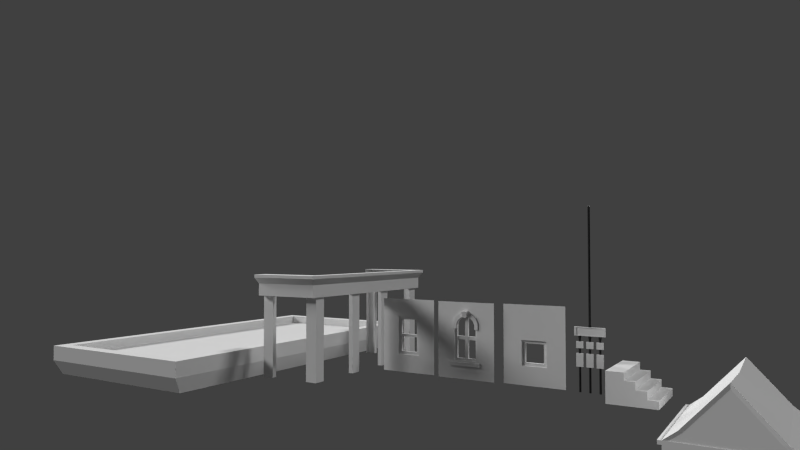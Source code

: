 # Source: gebouw_onderdelen.blend  (saved by Blender 2.77.0; exported with 4.5.12 LTS)
import bpy
from mathutils import Matrix  # noqa: F401  (used for matrix-valued properties, if any)

bpy.ops.wm.read_factory_settings(use_empty=True)
scene = bpy.context.scene
scene.name = 'Scene'

# ---- collections
col_collection_1 = bpy.data.collections.new('Collection 1'); scene.collection.children.link(col_collection_1)
col_collection_2 = bpy.data.collections.new('Collection 2'); scene.collection.children.link(col_collection_2)

# ---- materials (node trees are filled in below, after node groups)
mat_window_frame = bpy.data.materials.new('window frame')
mat_window_frame.alpha_threshold = 0.0
mat_window_frame.use_transparent_shadow = False
mat_window_frame.roughness = 0.5
mat_window_frame.line_color = (0.0, 0.0, 0.0, 1.0)
mat_brick = bpy.data.materials.new('brick')
mat_brick.alpha_threshold = 0.0
mat_brick.use_transparent_shadow = False
mat_brick.roughness = 0.5
mat_brick.specular_intensity = 0.112
mat_brick.line_color = (0.0, 0.0, 0.0, 1.0)
mat_shop_front = bpy.data.materials.new('shop front')
mat_shop_front.alpha_threshold = 0.0
mat_shop_front.use_transparent_shadow = False
mat_shop_front.roughness = 0.5
mat_eeaves = bpy.data.materials.new('eeaves')
mat_eeaves.alpha_threshold = 0.0
mat_eeaves.use_transparent_shadow = False
mat_eeaves.roughness = 0.5
mat_eeaves.specular_intensity = 0.056
mat_door_texture = bpy.data.materials.new('door texture')
mat_door_texture.alpha_threshold = 0.0
mat_door_texture.use_transparent_shadow = False
mat_door_texture.roughness = 0.5
mat_roof = bpy.data.materials.new('roof')
mat_roof.alpha_threshold = 0.0
mat_roof.use_transparent_shadow = False
mat_roof.roughness = 0.5
mat_electric_danger = bpy.data.materials.new('electric danger')
mat_electric_danger.alpha_threshold = 0.0
mat_electric_danger.use_transparent_shadow = False
mat_electric_danger.roughness = 0.5
mat_electric_cable = bpy.data.materials.new('electric cable')
mat_electric_cable.alpha_threshold = 0.0
mat_electric_cable.use_transparent_shadow = False
mat_electric_cable.diffuse_color = (0.03106, 0.03106, 0.03106, 1.0)
mat_electric_cable.roughness = 0.5
mat_electric_cable.specular_intensity = 0.6833
mat_plywood = bpy.data.materials.new('plywood')
mat_plywood.alpha_threshold = 0.0
mat_plywood.use_transparent_shadow = False
mat_plywood.roughness = 0.5
mat_fusebox = bpy.data.materials.new('fusebox')
mat_fusebox.alpha_threshold = 0.0
mat_fusebox.use_transparent_shadow = False
mat_fusebox.roughness = 0.5

# ---- material node trees

# ---- world
world_world = bpy.data.worlds.new('World'); scene.world = world_world
world_world.color = (0.05088, 0.05088, 0.05088)
world_world.use_sun_shadow = False
world_world.sun_shadow_jitter_overblur = 0.0
world_world.cycles.sampling_method = 'NONE'
world_world.cycles.sample_map_resolution = 256

# ---- cameras
cam_camera = bpy.data.cameras.new('Camera')
cam_camera.clip_end = 100.0
cam_camera.lens = 26.78
cam_camera.sensor_width = 32.0
cam_camera.sensor_height = 18.0
cam_camera.ortho_scale = 7.314
cam_camera.dof.focus_distance = 0.0
cam_camera.dof.aperture_fstop = 128.0

# ---- lights
light_lamp_003 = bpy.data.lights.new('Lamp.003', 'SUN')
light_lamp_003.transmission_factor = 0.0
light_lamp_003.cutoff_distance = 30.0
light_lamp_003.angle = 0.1993
light_lamp_003.energy = 1.0
light_lamp_003.shadow_buffer_clip_start = 1.001
light_lamp_003.shadow_soft_size = 0.1
light_lamp_003.shadow_cascade_max_distance = 1000.0
light_lamp_003.cycles.use_multiple_importance_sampling = False
light_lamp_002 = bpy.data.lights.new('Lamp.002', 'SUN')
light_lamp_002.transmission_factor = 0.0
light_lamp_002.cutoff_distance = 30.0
light_lamp_002.angle = 0.1993
light_lamp_002.energy = 1.0
light_lamp_002.shadow_buffer_clip_start = 1.001
light_lamp_002.shadow_soft_size = 0.1
light_lamp_002.shadow_cascade_max_distance = 1000.0
light_lamp_002.cycles.use_multiple_importance_sampling = False
light_lamp_001 = bpy.data.lights.new('Lamp.001', 'SUN')
light_lamp_001.transmission_factor = 0.0
light_lamp_001.cutoff_distance = 30.0
light_lamp_001.angle = 0.1993
light_lamp_001.energy = 1.0
light_lamp_001.shadow_buffer_clip_start = 1.001
light_lamp_001.shadow_soft_size = 0.1
light_lamp_001.shadow_cascade_max_distance = 1000.0
light_lamp_001.cycles.use_multiple_importance_sampling = False
light_lamp = bpy.data.lights.new('Lamp', 'SUN')
light_lamp.transmission_factor = 0.0
light_lamp.cutoff_distance = 30.0
light_lamp.angle = 0.1993
light_lamp.energy = 1.0
light_lamp.shadow_buffer_clip_start = 1.001
light_lamp.shadow_soft_size = 0.1
light_lamp.shadow_cascade_max_distance = 1000.0
light_lamp.cycles.use_multiple_importance_sampling = False

# ---- meshes
me_cube_010 = bpy.data.meshes.new('Cube.010')
me_cube_010.from_pydata([(0.05977, -1.0, -1.042), (0.05977, -1.0, 1.458), (0.05977, 1.0, -1.042), (0.05977, 1.0, 1.458), (0.05977, 0.4, -0.4415), (0.05977, 0.4, 0.3581), (0.05977, -0.4, 0.3581), (0.05977, -0.4, -0.4415), (-0.04023, 0.4, 0.3581), (-0.04023, 0.4, -0.4415), (-0.04023, -0.4, -0.4415), (-0.04023, -0.4, 0.3581), (0.006932, 0.4, 0.3581), (0.006932, 0.4, -0.4415), (0.006932, -0.4, -0.4415), (0.006931, -0.4, 0.3581), (0.006932, 0.3018, 0.2599), (0.006932, 0.3018, -0.3433), (0.006932, -0.3018, -0.3433), (0.006931, -0.3018, 0.2599), (-0.09317, 0.3018, 0.2599), (-0.09317, 0.3018, -0.3433), (-0.09317, -0.3018, -0.3433), (-0.09317, -0.3018, 0.2599)], [], [(2, 3, 5, 4), (3, 1, 6, 5), (1, 0, 7, 6), (0, 2, 4, 7), (4, 5, 8, 9), (7, 4, 9, 10), (5, 6, 11, 8), (6, 7, 10, 11), (19, 18, 22, 23), (16, 17, 13, 12), (17, 18, 14, 13), (19, 16, 12, 15), (18, 19, 15, 14), (17, 16, 20, 21), (18, 17, 21, 22), (16, 19, 23, 20)])
me_cube_010.polygons.foreach_set('material_index', [1, 1, 1, 1, 0, 0, 0, 0, 0, 0, 0, 0, 0, 0, 0, 0])
_uv = me_cube_010.uv_layers.new(name='UVMap')
_uv.uv.foreach_set('vector', [0.5, 0.75, 0.5, 2.0, 0.2, 1.45, 0.2, 1.05, 0.5, 0.0, -0.5, 0.0, -0.2, -0.5502, 0.2, -0.5502, 0.5, 0.0, 0.5, -1.25, 0.8, -0.95, 0.8, -0.5502, 0.5, 0.75, 1.5, 0.75, 1.2, 1.05, 0.8, 1.05, -0.4424, -0.319, -0.4424, 0.4372, -0.537, 0.4372, -0.537, -0.319, -0.4424, 1.099, -0.4424, 1.856, -0.537, 1.856, -0.537, 1.099, -0.4424, -0.0353, -0.4424, -0.7918, -0.537, -0.7918, -0.537, -0.0353, -0.4424, 0.4372, -0.4424, -0.319, -0.537, -0.319, -0.537, 0.4372, 1.399, 0.3443, 1.399, -0.2261, 1.304, -0.2261, 1.304, 0.3443, -0.157, 0.3443, -0.157, -0.2261, -0.06413, -0.319, -0.06413, 0.4372, -0.157, -0.2261, -0.7278, -0.2261, -0.8206, -0.319, -0.06413, -0.319, 1.164, 0.3443, 1.734, 0.3443, 1.827, 0.4372, 1.071, 0.4372, 1.164, -0.2261, 1.164, 0.3443, 1.071, 0.4372, 1.071, -0.319, 1.399, -0.2261, 1.399, 0.3443, 1.304, 0.3443, 1.304, -0.2261, 1.399, 1.192, 1.399, 1.763, 1.304, 1.763, 1.304, 1.192, 1.399, -0.1282, 1.399, -0.6989, 1.304, -0.6989, 1.304, -0.1282])
_uv.active_render = True
_uv = me_cube_010.uv_layers.new(name='UVBake')
_uv.uv.foreach_set('vector', [0.3233, 0.02093, 0.3233, 0.1217, 0.2991, 0.07736, 0.2991, 0.04512, 0.3233, 0.1217, 0.2427, 0.1217, 0.2669, 0.07736, 0.2991, 0.07736, 0.2427, 0.1217, 0.2427, 0.02093, 0.2669, 0.04512, 0.2669, 0.07736, 0.2427, 0.02093, 0.3233, 0.02093, 0.2991, 0.04512, 0.2669, 0.04512, 0.8968, 0.3887, 0.8968, 0.4209, 0.8928, 0.4209, 0.8928, 0.3887, 0.9242, 0.6087, 0.9564, 0.6087, 0.9564, 0.6127, 0.9242, 0.6127, 0.9564, 0.6071, 0.9242, 0.6071, 0.9242, 0.6031, 0.9564, 0.6031, 0.8872, 0.4209, 0.8872, 0.3887, 0.8912, 0.3887, 0.8912, 0.4209, 0.3208, 0.8629, 0.3208, 0.8386, 0.3249, 0.8386, 0.3249, 0.8629, 0.3114, 0.8629, 0.3114, 0.8386, 0.3153, 0.8347, 0.3153, 0.8669, 0.9812, 0.7238, 0.9812, 0.7759, 0.9727, 0.7844, 0.9727, 0.7153, 0.92, 0.7759, 0.92, 0.7238, 0.9285, 0.7153, 0.9285, 0.7844, 0.3208, 0.8386, 0.3208, 0.8629, 0.3169, 0.8669, 0.3169, 0.8347, 0.3114, 0.8386, 0.3114, 0.8629, 0.3073, 0.8629, 0.3073, 0.8386, 0.9812, 0.7759, 0.9812, 0.7238, 0.9898, 0.7238, 0.9898, 0.7759, 0.92, 0.7238, 0.92, 0.7759, 0.9113, 0.7759, 0.9113, 0.7238])
me_cube_010.materials.append(mat_window_frame)
me_cube_010.materials.append(mat_brick)
me_cube_010.materials.append(mat_shop_front)
me_cube_010.materials.append(mat_window_frame)
me_cube_010.materials.append(mat_eeaves)
me_cube_010.materials.append(mat_door_texture)
me_cube_010.materials.append(mat_roof)
me_cube_010.materials.append(mat_electric_danger)
me_cube_010.materials.append(mat_electric_cable)
me_cube_010.materials.append(mat_plywood)
me_cube_010.materials.append(mat_fusebox)
me_cube_010.use_remesh_preserve_volume = False
me_cube_010.use_remesh_preserve_attributes = False
me_cube_010.use_mirror_vertex_groups = False
me_cube_010.update()
me_cube_009 = bpy.data.meshes.new('Cube.009')
me_cube_009.from_pydata([(3.0, -4.255, -0.6351), (-3.0, -6.255, -0.6351), (-1.0, -6.255, -0.6351), (-3.0, 5.745, -0.6351), (-3.0, 3.745, -0.6351), (3.0, 5.745, -0.6351), (-1.0, 5.745, -0.6351), (1.0, 5.745, -0.6351), (3.12, 5.953, -0.1351), (-3.12, 3.873, -0.1351), (-3.12, 5.953, -0.1351), (-1.04, 5.953, -0.1351), (3.12, -6.527, -0.1351), (3.12, -4.367, -0.1351), (3.0, -6.255, -0.6351), (1.0, -6.255, -0.6351), (3.0, 1.745, -0.6351), (3.0, -0.2547, -0.6351), (-3.0, -4.255, -0.6351), (-3.0, -0.2547, -0.6351), (-3.0, 1.745, -0.6351), (3.0, 3.745, -0.6351), (1.04, 5.953, -0.1351), (1.04, -6.527, -0.1351), (3.12, 1.793, -0.1351), (3.12, -0.2867, -0.1351), (-3.12, -4.367, -0.1351), (-3.12, -0.2867, -0.1351), (-3.12, 1.793, -0.1351), (3.12, 3.873, -0.1351), (1.04, 5.531, 0.3649), (-1.04, 5.531, 0.3649), (2.698, 5.531, 0.3649), (-2.698, 3.873, 0.3649), (-2.698, 5.531, 0.3649), (-1.04, -6.104, 0.3649), (2.698, -4.367, 0.3649), (1.04, -6.104, 0.3649), (2.698, 1.793, 0.3649), (2.698, -0.2867, 0.3649), (-2.698, -4.367, 0.3649), (-2.698, -0.2867, 0.3649), (-2.698, 1.793, 0.3649), (2.698, 3.873, 0.3649), (-1.04, -6.527, -0.1351), (-3.12, -6.527, -0.1351), (-2.698, -6.104, 0.3649), (2.698, -6.104, 0.3649), (1.04, 5.953, 0.3649), (-1.04, 5.953, 0.3649), (3.12, 5.953, 0.3649), (-3.12, 3.873, 0.3649), (-3.12, 5.953, 0.3649), (3.12, 1.793, 0.3649), (3.12, -0.2867, 0.3649), (-3.12, -4.367, 0.3649), (-3.12, -0.2867, 0.3649), (-3.12, 1.793, 0.3649), (3.12, 3.873, 0.3649), (3.12, -4.367, 0.3649), (-1.04, -6.527, 0.3649), (-3.12, -6.527, 0.3649), (3.12, -6.527, 0.3649), (1.04, -6.527, 0.3649), (2.698, 5.531, 0.05404), (-2.698, 3.873, 0.05404), (-2.698, 5.531, 0.05404), (-2.698, -4.367, 0.05404), (-2.698, -0.2867, 0.05404), (2.698, 3.873, 0.05404), (-2.698, -6.104, 0.05404), (2.698, -6.104, 0.05404), (-2.698, 1.793, 0.05404), (2.698, 1.793, 0.05404), (2.698, -0.2867, 0.05404), (2.698, -4.367, 0.05404)], [], [(21, 5, 8, 29), (19, 18, 26, 27), (4, 20, 28, 9), (14, 0, 13, 12), (7, 6, 11, 22), (17, 16, 24, 25), (20, 19, 27, 28), (5, 7, 22, 8), (0, 17, 25, 13), (3, 4, 9, 10), (16, 21, 29, 24), (10, 9, 51, 52), (24, 29, 58, 53), (29, 8, 50, 58), (27, 26, 55, 56), (9, 28, 57, 51), (8, 22, 48, 50), (25, 24, 53, 54), (28, 27, 56, 57), (22, 11, 49, 48), (13, 25, 54, 59), (6, 3, 10, 11), (11, 10, 52, 49), (18, 1, 45, 26), (26, 45, 61, 55), (12, 13, 59, 62), (1, 2, 44, 45), (45, 44, 60, 61), (44, 23, 63, 60), (2, 15, 23, 44), (23, 12, 62, 63), (15, 14, 12, 23), (43, 32, 64, 69), (31, 30, 48, 49), (30, 32, 50, 48), (33, 34, 52, 51), (34, 31, 49, 52), (38, 39, 54, 53), (40, 41, 56, 55), (41, 42, 57, 56), (42, 33, 51, 57), (32, 43, 58, 50), (43, 38, 53, 58), (39, 36, 59, 54), (35, 46, 61, 60), (36, 47, 62, 59), (46, 40, 55, 61), (37, 35, 60, 63), (47, 37, 63, 62), (34, 33, 65, 66), (41, 40, 67, 68), (35, 37, 71, 70), (32, 30, 64), (38, 43, 69, 73), (36, 39, 74, 75), (31, 34, 66), (46, 35, 70), (39, 38, 73, 74), (47, 36, 75, 71), (40, 46, 70, 67), (42, 41, 68, 72), (33, 42, 72, 65), (30, 31, 66, 64), (37, 47, 71), (75, 67, 70, 71), (64, 66, 65, 69), (69, 65, 72, 73), (73, 72, 68, 74), (74, 68, 67, 75)])
me_cube_009.polygons.foreach_set('material_index', [4, 4, 4, 4, 4, 4, 4, 4, 4, 4, 4, 4, 4, 4, 4, 4, 4, 4, 4, 4, 4, 4, 4, 4, 4, 4, 4, 4, 4, 4, 4, 4, 6, 6, 6, 6, 6, 6, 6, 6, 6, 6, 6, 6, 6, 6, 6, 6, 6, 6, 6, 6, 6, 6, 6, 6, 6, 6, 6, 6, 6, 6, 6, 6, 6, 6, 6, 6, 6])
_uv = me_cube_009.uv_layers.new(name='UVMap')
_uv.uv.foreach_set('vector', [1.678, 0.03876, 2.225, 0.03876, 2.282, 0.523, 1.713, 0.523, 0.5559, 0.03377, 1.565, 0.03377, 1.593, 0.52, 0.564, 0.52, -0.4529, 0.03377, 0.05149, 0.03377, 0.03939, 0.52, -0.4852, 0.52, -1.06, 0.03877, -0.512, 0.03877, -0.5427, 0.523, -1.134, 0.523, 0.1469, 0.008014, 0.8422, 0.008013, 0.8561, 0.5231, 0.133, 0.5231, 0.583, 0.03876, 1.13, 0.03876, 1.144, 0.523, 0.5742, 0.523, 0.05149, 0.03377, 0.5559, 0.03377, 0.564, 0.52, 0.03939, 0.52, -0.5484, 0.008014, 0.1469, 0.008014, 0.133, 0.5231, -0.5902, 0.5231, -0.512, 0.03877, 0.583, 0.03876, 0.5742, 0.523, -0.5427, 0.523, -0.9573, 0.03377, -0.4529, 0.03377, -0.4852, 0.52, -1.01, 0.52, 1.13, 0.03876, 1.678, 0.03876, 1.713, 0.523, 1.144, 0.523, -1.01, 0.52, -0.4852, 0.52, -0.4852, 0.9929, -1.01, 0.9929, 1.144, 0.523, 1.713, 0.523, 1.713, 0.9939, 1.144, 0.9939, 1.713, 0.523, 2.282, 0.523, 2.282, 0.9939, 1.713, 0.9939, 0.564, 0.52, 1.593, 0.52, 1.593, 0.9929, 0.564, 0.9929, -0.4852, 0.52, 0.03939, 0.52, 0.03939, 0.9929, -0.4852, 0.9929, -0.5902, 0.5231, 0.133, 0.5231, 0.133, 0.9988, -0.5902, 0.9988, 0.5742, 0.523, 1.144, 0.523, 1.144, 0.9939, 0.5742, 0.9939, 0.03939, 0.52, 0.564, 0.52, 0.564, 0.9929, 0.03939, 0.9929, 0.133, 0.5231, 0.8561, 0.5231, 0.8561, 0.9988, 0.133, 0.9988, -0.5427, 0.523, 0.5742, 0.523, 0.5742, 0.9939, -0.5427, 0.9939, 0.8422, 0.008013, 1.538, 0.008014, 1.579, 0.5231, 0.8561, 0.5231, 0.8561, 0.5231, 1.579, 0.5231, 1.579, 0.9988, 0.8561, 0.9988, 1.565, 0.03377, 2.069, 0.03377, 2.138, 0.52, 1.593, 0.52, 1.593, 0.52, 2.138, 0.52, 2.138, 0.9929, 1.593, 0.9929, -1.134, 0.523, -0.5427, 0.523, -0.5427, 0.9939, -1.134, 0.9939, -0.4508, 0.008429, 0.1846, 0.008427, 0.1719, 0.5203, -0.489, 0.5203, -0.489, 0.5203, 0.1719, 0.5203, 0.1719, 0.9699, -0.489, 0.9699, 0.1719, 0.5203, 0.8328, 0.5203, 0.8328, 0.9699, 0.1719, 0.9699, 0.1846, 0.008427, 0.8201, 0.008426, 0.8328, 0.5203, 0.1719, 0.5203, 0.8328, 0.5203, 1.494, 0.5203, 1.494, 0.9699, 0.8328, 0.9699, 0.8201, 0.008426, 1.456, 0.008423, 1.494, 0.5203, 0.8328, 0.5203, 0.6243, 0.05927, 2.192, 0.05927, 2.192, -0.2347, 0.6243, -0.2347, 1.411, 0.3295, 3.378, 0.3295, 3.378, 0.7288, 1.411, 0.7288, -0.4046, 0.3295, 1.163, 0.3295, 1.562, 0.7288, -0.4046, 0.7288, -0.1565, 0.6531, -0.1565, 2.221, -0.5559, 2.62, -0.5559, 0.6531, -0.1565, 0.3295, 1.411, 0.3295, 1.411, 0.7288, -0.5559, 0.7288, 1.163, 0.5775, 1.163, -1.389, 1.562, -1.389, 1.562, 0.5775, -0.1565, 0.4262, -0.1565, 4.284, -0.5559, 4.284, -0.5559, 0.4262, -0.1565, 0.5018, -0.1565, 2.469, -0.5559, 2.469, -0.5559, 0.5018, -0.1565, 0.5775, -0.1565, 2.544, -0.5559, 2.544, -0.5559, 0.5775, 1.163, 0.3295, 1.163, -1.238, 1.562, -1.238, 1.562, 0.7288, 1.163, 0.6531, 1.163, -1.314, 1.562, -1.314, 1.562, 0.6531, 1.163, 0.5018, 1.163, -3.356, 1.562, -3.356, 1.562, 0.5018, 1.411, 0.6742, -0.1565, 0.6742, -0.5559, 0.2749, 1.411, 0.2749, 1.163, 0.4262, 1.163, -1.217, 1.562, -1.616, 1.562, 0.4262, -0.1565, 0.6742, -0.1565, 2.317, -0.5559, 2.317, -0.5559, 0.2749, -0.4046, 0.6742, -2.371, 0.6742, -2.371, 0.2749, -0.4046, 0.2749, 1.163, 0.6742, -0.4046, 0.6742, -0.4046, 0.2749, 1.562, 0.2749, 0.3006, 0.05927, -1.267, 0.05927, -1.267, -0.2347, 0.3006, -0.2347, 0.473, 0.05927, -3.385, 0.05927, -3.385, -0.2347, 0.473, -0.2347, 1.411, 0.05927, 3.378, 0.05927, 4.946, -0.2347, -0.1565, -0.2347, 1.163, 0.05927, -0.4046, 0.05927, 1.163, -0.2347, 0.5486, 0.05927, 2.516, 0.05927, 2.516, -0.2347, 0.5486, -0.2347, 0.3973, 0.05927, 4.256, 0.05927, 4.256, -0.2347, 0.3973, -0.2347, 1.411, 0.05927, -0.1565, 0.05927, -0.1565, -0.2347, -0.1565, 0.05927, 1.411, 0.05927, -0.1565, -0.2347, 0.473, 0.05927, 2.44, 0.05927, 2.44, -0.2347, 0.473, -0.2347, 0.6454, 0.05927, 2.289, 0.05927, 2.289, -0.2347, 0.6454, -0.2347, 0.3973, 0.05927, -1.246, 0.05927, -1.246, -0.2347, 0.3973, -0.2347, 0.5486, 0.05927, -1.418, 0.05927, -1.418, -0.2347, 0.5486, -0.2347, 0.6243, 0.05927, -1.343, 0.05927, -1.343, -0.2347, 0.6243, -0.2347, -0.4046, 0.05927, -2.371, 0.05927, -3.939, -0.2347, 1.163, -0.2347, -0.4046, 0.05927, 1.163, 0.05927, 1.163, -0.2347, 1.707, 1.165, 1.707, -0.5414, 2.257, -0.5414, 2.257, 1.165, -1.424, 1.165, -1.424, -0.5414, -0.8992, -0.5414, -0.8992, 1.165, -0.8992, 1.165, -0.8992, -0.5414, -0.2413, -0.5414, -0.2413, 1.165, -0.2413, 1.165, -0.2413, -0.5414, 0.4166, -0.5414, 0.4166, 1.165, 0.4166, 1.165, 0.4166, -0.5414, 1.707, -0.5414, 1.707, 1.165])
_uv.active_render = True
_uv = me_cube_009.uv_layers.new(name='UVBake')
_uv.uv.foreach_set('vector', [0.4149, 0.9126, 0.4956, 0.9126, 0.504, 0.9333, 0.4201, 0.9333, 0.2537, 0.9959, 0.09238, 0.9959, 0.08786, 0.9752, 0.2524, 0.9752, 0.4149, 0.9959, 0.3343, 0.9959, 0.3362, 0.9752, 0.4201, 0.9752, 0.01174, 0.9126, 0.09238, 0.9126, 0.08786, 0.9333, 0.0007721, 0.9333, 0.6716, 0.9992, 0.591, 0.9992, 0.5894, 0.9774, 0.6732, 0.9774, 0.2537, 0.9126, 0.3343, 0.9126, 0.3362, 0.9333, 0.2524, 0.9333, 0.3343, 0.9959, 0.2537, 0.9959, 0.2524, 0.9752, 0.3362, 0.9752, 0.7522, 0.9992, 0.6716, 0.9992, 0.6732, 0.9774, 0.7571, 0.9774, 0.09238, 0.9126, 0.2537, 0.9126, 0.2524, 0.9333, 0.08786, 0.9333, 0.4956, 0.9959, 0.4149, 0.9959, 0.4201, 0.9752, 0.504, 0.9752, 0.3343, 0.9126, 0.4149, 0.9126, 0.4201, 0.9333, 0.3362, 0.9333, 0.504, 0.9752, 0.4201, 0.9752, 0.4201, 0.955, 0.504, 0.955, 0.3362, 0.9333, 0.4201, 0.9333, 0.4201, 0.9535, 0.3362, 0.9535, 0.4201, 0.9333, 0.504, 0.9333, 0.504, 0.9535, 0.4201, 0.9535, 0.2524, 0.9752, 0.08786, 0.9752, 0.08786, 0.955, 0.2524, 0.955, 0.4201, 0.9752, 0.3362, 0.9752, 0.3362, 0.955, 0.4201, 0.955, 0.7571, 0.9774, 0.6732, 0.9774, 0.6732, 0.9572, 0.7571, 0.9572, 0.2524, 0.9333, 0.3362, 0.9333, 0.3362, 0.9535, 0.2524, 0.9535, 0.3362, 0.9752, 0.2524, 0.9752, 0.2524, 0.955, 0.3362, 0.955, 0.6732, 0.9774, 0.5894, 0.9774, 0.5894, 0.9572, 0.6732, 0.9572, 0.08786, 0.9333, 0.2524, 0.9333, 0.2524, 0.9535, 0.08786, 0.9535, 0.591, 0.9992, 0.5103, 0.9992, 0.5055, 0.9774, 0.5894, 0.9774, 0.5894, 0.9774, 0.5055, 0.9774, 0.5055, 0.9572, 0.5894, 0.9572, 0.09238, 0.9959, 0.01174, 0.9959, 0.0007721, 0.9752, 0.08786, 0.9752, 0.08786, 0.9752, 0.0007721, 0.9752, 0.0007721, 0.955, 0.08786, 0.955, 0.0007721, 0.9333, 0.08786, 0.9333, 0.08786, 0.9535, 0.0007721, 0.9535, 0.5103, 0.9126, 0.591, 0.9126, 0.5894, 0.9355, 0.5055, 0.9355, 0.5055, 0.9355, 0.5894, 0.9355, 0.5894, 0.9557, 0.5055, 0.9557, 0.5894, 0.9355, 0.6732, 0.9355, 0.6732, 0.9557, 0.5894, 0.9557, 0.591, 0.9126, 0.6716, 0.9126, 0.6732, 0.9355, 0.5894, 0.9355, 0.6732, 0.9355, 0.7571, 0.9355, 0.7571, 0.9557, 0.6732, 0.9557, 0.6716, 0.9126, 0.7522, 0.9126, 0.7571, 0.9355, 0.6732, 0.9355, 0.5116, 0.1007, 0.5294, 0.02065, 0.5406, 0.03208, 0.5238, 0.1026, 0.6714, 0.02514, 0.5962, 0.02202, 0.597, 0.007436, 0.6721, 0.01074, 0.5962, 0.02202, 0.5294, 0.02065, 0.513, 0.0007721, 0.597, 0.007436, 0.7531, 0.1005, 0.7386, 0.03304, 0.7543, 0.01564, 0.7688, 0.09879, 0.7386, 0.03304, 0.6714, 0.02514, 0.6721, 0.01074, 0.7543, 0.01564, 0.5052, 0.1855, 0.5038, 0.272, 0.4861, 0.2722, 0.4876, 0.1847, 0.7487, 0.4395, 0.7572, 0.2737, 0.7747, 0.2741, 0.7655, 0.4417, 0.7572, 0.2737, 0.757, 0.1871, 0.7747, 0.1865, 0.7747, 0.2741, 0.757, 0.1871, 0.7531, 0.1005, 0.7688, 0.09879, 0.7747, 0.1865, 0.5294, 0.02065, 0.5116, 0.1007, 0.4946, 0.09828, 0.513, 0.0007721, 0.5116, 0.1007, 0.5052, 0.1855, 0.4876, 0.1847, 0.4946, 0.09828, 0.5038, 0.272, 0.5089, 0.4408, 0.4934, 0.4423, 0.4861, 0.2722, 0.6649, 0.5213, 0.731, 0.5224, 0.7474, 0.542, 0.6641, 0.5357, 0.5089, 0.4408, 0.5238, 0.5107, 0.5083, 0.528, 0.4934, 0.4423, 0.731, 0.5224, 0.7487, 0.4395, 0.7655, 0.4417, 0.7474, 0.542, 0.5905, 0.5184, 0.6649, 0.5213, 0.6641, 0.5357, 0.5898, 0.5326, 0.5238, 0.5107, 0.5905, 0.5184, 0.5898, 0.5326, 0.5083, 0.528, 0.7386, 0.03304, 0.7531, 0.1005, 0.7392, 0.1023, 0.7291, 0.04341, 0.7572, 0.2737, 0.7487, 0.4395, 0.7366, 0.4378, 0.7444, 0.2734, 0.6649, 0.5213, 0.5905, 0.5184, 0.5333, 0.5004, 0.7199, 0.5112, 0.5294, 0.02065, 0.5962, 0.02202, 0.5406, 0.03208, 0.5052, 0.1855, 0.5116, 0.1007, 0.5238, 0.1026, 0.518, 0.1861, 0.5089, 0.4408, 0.5038, 0.272, 0.5166, 0.2719, 0.5228, 0.439, 0.6714, 0.02514, 0.7386, 0.03304, 0.7291, 0.04341, 0.731, 0.5224, 0.6649, 0.5213, 0.7199, 0.5112, 0.5038, 0.272, 0.5052, 0.1855, 0.518, 0.1861, 0.5166, 0.2719, 0.5238, 0.5107, 0.5089, 0.4408, 0.5228, 0.439, 0.5333, 0.5004, 0.7487, 0.4395, 0.731, 0.5224, 0.7199, 0.5112, 0.7366, 0.4378, 0.757, 0.1871, 0.7572, 0.2737, 0.7444, 0.2734, 0.7441, 0.1875, 0.7531, 0.1005, 0.757, 0.1871, 0.7441, 0.1875, 0.7392, 0.1023, 0.5962, 0.02202, 0.6714, 0.02514, 0.7291, 0.04341, 0.5406, 0.03208, 0.5905, 0.5184, 0.5238, 0.5107, 0.5333, 0.5004, 0.5228, 0.439, 0.7366, 0.4378, 0.7199, 0.5112, 0.5333, 0.5004, 0.5406, 0.03208, 0.7291, 0.04341, 0.7392, 0.1023, 0.5238, 0.1026, 0.5238, 0.1026, 0.7392, 0.1023, 0.7441, 0.1875, 0.518, 0.1861, 0.518, 0.1861, 0.7441, 0.1875, 0.7444, 0.2734, 0.5166, 0.2719, 0.5166, 0.2719, 0.7444, 0.2734, 0.7366, 0.4378, 0.5228, 0.439])
me_cube_009.materials.append(mat_window_frame)
me_cube_009.materials.append(mat_brick)
me_cube_009.materials.append(mat_shop_front)
me_cube_009.materials.append(mat_window_frame)
me_cube_009.materials.append(mat_eeaves)
me_cube_009.materials.append(mat_door_texture)
me_cube_009.materials.append(mat_roof)
me_cube_009.materials.append(mat_electric_danger)
me_cube_009.materials.append(mat_electric_cable)
me_cube_009.materials.append(mat_plywood)
me_cube_009.materials.append(mat_fusebox)
me_cube_009.use_remesh_preserve_volume = False
me_cube_009.use_remesh_preserve_attributes = False
me_cube_009.use_mirror_vertex_groups = False
me_cube_009.update()
me_cube_008 = bpy.data.meshes.new('Cube.008')
me_cube_008.from_pydata([(-0.02253, -0.096, -0.1952), (-0.02253, -0.096, 0.004811), (-0.02253, 0.104, -0.1952), (-0.02253, 0.104, 0.004811), (0.03162, -0.096, -0.1952), (0.03162, -0.096, 0.004811), (0.03162, 0.104, -0.1952), (0.03162, 0.104, 0.004811), (-0.02253, 0.204, -0.1952), (-0.02253, 0.204, 0.004811), (-0.02253, 0.404, -0.1952), (-0.02253, 0.404, 0.004811), (0.03162, 0.204, -0.1952), (0.03162, 0.204, 0.004811), (0.03162, 0.404, -0.1952), (0.03162, 0.404, 0.004811), (-0.02253, -0.396, -0.1952), (-0.02253, -0.396, 0.004811), (-0.02253, -0.196, -0.1952), (-0.02253, -0.196, 0.004811), (0.03162, -0.396, -0.1952), (0.03162, -0.396, 0.004811), (0.03162, -0.196, -0.1952), (0.03162, -0.196, 0.004811), (-0.02253, -0.096, -0.7442), (-0.02253, -0.096, -0.3442), (-0.02253, 0.104, -0.7442), (-0.02253, 0.104, -0.3442), (0.03162, -0.096, -0.7442), (0.03162, -0.096, -0.3442), (0.03162, 0.104, -0.7442), (0.03162, 0.104, -0.3442), (-0.02253, 0.204, -0.7442), (-0.02253, 0.204, -0.3442), (-0.02253, 0.404, -0.7442), (-0.02253, 0.404, -0.3442), (0.03162, 0.204, -0.7442), (0.03162, 0.204, -0.3442), (0.03162, 0.404, -0.7442), (0.03162, 0.404, -0.3442), (-0.02253, -0.396, -0.7442), (-0.02253, -0.396, -0.3442), (-0.02253, -0.196, -0.7442), (-0.02253, -0.196, -0.3442), (0.03162, -0.396, -0.7442), (0.03162, -0.396, -0.3442), (0.03162, -0.196, -0.7442), (0.03162, -0.196, -0.3442), (-0.02888, -0.026, -1.495), (-0.0356, -0.03427, 0.2024), (-0.02888, 0.034, -1.495), (-0.0356, 0.04227, 0.2024), (0.00794, -0.026, -1.495), (0.01137, -0.03427, 0.2024), (0.00794, 0.034, -1.495), (0.01137, 0.04227, 0.2024), (-0.02888, 0.274, -1.495), (-0.03609, 0.2651, 0.201), (-0.02888, 0.334, -1.495), (-0.03609, 0.3429, 0.201), (0.00794, 0.274, -1.495), (0.01162, 0.2651, 0.201), (0.00794, 0.334, -1.495), (0.01162, 0.3429, 0.201), (-0.02888, -0.326, -1.495), (-0.02696, -0.3228, 0.1783), (-0.02888, -0.266, -1.495), (-0.02696, -0.2692, 0.1783), (0.00794, -0.326, -1.495), (0.00794, -0.266, -1.495), (0.01936, 0.004, 0.09193), (0.00794, 0.034, 0.09193), (-0.02888, -0.296, -1.495), (0.00794, -0.026, 0.09193), (0.01936, -0.296, -1.495), (-0.02888, 0.034, 0.09193), (-0.02888, 0.004, -1.495), (0.02595, 0.004, 0.2024), (0.01936, 0.004, -1.495), (-0.02888, 0.034, 0.4894), (-0.02836, 0.304, -1.495), (0.02642, 0.304, 0.201), (0.01936, 0.304, -1.495), (-0.03066, -0.451, 0.1748), (-0.03066, -0.451, 0.4348), (-0.03066, 0.459, 0.1748), (-0.03066, 0.459, 0.4348), (0.03974, -0.451, 0.1748), (0.03974, -0.451, 0.4348), (0.03974, 0.459, 0.1748), (0.03974, 0.459, 0.4348), (-0.03367, -0.03189, 0.4297), (-0.02888, -0.026, 4.008), (-0.03367, 0.0399, 0.4297), (-0.02888, 0.034, 4.008), (0.01039, -0.03189, 0.4297), (0.00794, -0.026, 4.008), (0.01039, 0.0399, 0.4297), (0.00794, 0.034, 4.008), (-0.02888, 0.004, 4.042), (0.01936, 0.004, 4.024), (0.02405, 0.004, 0.4297), (-0.02696, -0.2692, 0.1142), (-0.02696, -0.3228, 0.1142), (0.00794, -0.266, 0.109), (0.00794, -0.326, 0.109), (0.01936, -0.296, 0.109), (-0.02888, -0.026, 0.09193), (-0.03486, -0.2585, 0.19), (-0.03486, -0.3335, 0.1002), (-0.03486, -0.3335, 0.19), (0.01116, -0.2585, 0.19), (0.02544, -0.296, 0.19), (0.01116, -0.3335, 0.19), (-0.03486, -0.2585, 0.1002), (0.01116, -0.2585, 0.1002), (0.01116, -0.3335, 0.1002), (0.02544, -0.296, 0.1002), (-0.02888, 0.334, 0.08815), (-0.02888, 0.274, 0.08815), (0.00794, 0.334, 0.08815), (0.00794, 0.274, 0.08815), (0.01936, 0.304, 0.08815), (0.01137, 0.04227, 0.09628), (-0.0356, -0.03427, 0.09628), (-0.0356, 0.04227, 0.09628), (0.02595, 0.004, 0.09628), (0.01137, -0.03427, 0.09628), (-0.03609, 0.2651, 0.09392), (-0.03609, 0.3429, 0.09392), (0.01162, 0.3429, 0.09392), (0.01162, 0.2651, 0.09392), (0.02642, 0.304, 0.09392), (-0.02888, -0.026, 0.4894), (0.00794, 0.034, 0.4894), (0.00794, -0.026, 0.4894), (0.01936, 0.004, 0.4895), (-0.03367, -0.03189, 0.4917), (-0.03367, 0.0399, 0.4917), (0.01039, 0.0399, 0.4917), (0.01039, -0.03189, 0.4917), (0.02405, 0.004, 0.4917), (0.03974, 0.3966, 0.417), (0.03974, 0.3966, 0.1926), (0.03974, -0.3886, 0.417), (0.03974, -0.3886, 0.1926), (0.02775, 0.3966, 0.417), (0.02775, 0.3966, 0.1926), (0.02775, -0.3886, 0.417), (0.02775, -0.3886, 0.1926)], [], [(7, 5, 4, 6), (3, 7, 6, 2), (5, 1, 0, 4), (0, 2, 6, 4), (5, 7, 3, 1), (15, 13, 12, 14), (11, 15, 14, 10), (13, 9, 8, 12), (8, 10, 14, 12), (13, 15, 11, 9), (23, 21, 20, 22), (19, 23, 22, 18), (21, 17, 16, 20), (16, 18, 22, 20), (21, 23, 19, 17), (31, 29, 28, 30), (27, 31, 30, 26), (29, 25, 24, 28), (24, 26, 30, 28), (29, 31, 27, 25), (39, 37, 36, 38), (35, 39, 38, 34), (37, 33, 32, 36), (32, 34, 38, 36), (37, 39, 35, 33), (47, 45, 44, 46), (43, 47, 46, 42), (45, 41, 40, 44), (40, 42, 46, 44), (45, 47, 43, 41), (70, 73, 52, 78), (75, 71, 54, 50), (73, 107, 48, 52), (76, 50, 54, 78), (127, 124, 107, 73), (122, 121, 60, 82), (118, 120, 62, 58), (121, 119, 56, 60), (80, 58, 62, 82), (96, 92, 133, 135), (106, 105, 68, 74), (102, 104, 69, 66), (105, 103, 64, 68), (72, 66, 69, 74), (104, 102, 114, 115), (102, 67, 108, 114), (64, 72, 74, 68), (104, 106, 74, 69), (123, 126, 70, 71), (48, 76, 78, 52), (71, 70, 78, 54), (98, 100, 136, 134), (56, 80, 82, 60), (120, 122, 82, 62), (87, 89, 143, 145), (86, 90, 89, 85), (88, 84, 83, 87), (83, 85, 89, 87), (88, 90, 86, 84), (141, 140, 95, 101), (138, 139, 97, 93), (140, 137, 91, 95), (100, 98, 94, 99), (96, 100, 99, 92), (139, 141, 101, 97), (103, 105, 116, 109), (105, 106, 117, 116), (126, 127, 73, 70), (125, 123, 71, 75), (111, 112, 117, 115), (113, 110, 109, 116), (108, 111, 115, 114), (112, 113, 116, 117), (106, 104, 115, 117), (65, 103, 109, 110), (130, 132, 122, 120), (131, 128, 119, 121), (129, 130, 120, 118), (132, 131, 121, 122), (51, 55, 123, 125), (77, 53, 127, 126), (55, 77, 126, 123), (53, 49, 124, 127), (81, 61, 131, 132), (59, 63, 130, 129), (61, 57, 128, 131), (63, 81, 132, 130), (94, 98, 134, 79), (100, 96, 135, 136), (134, 136, 141, 139), (135, 133, 137, 140), (79, 134, 139, 138), (136, 135, 140, 141), (145, 143, 147, 149), (90, 88, 144, 142), (89, 90, 142, 143), (88, 87, 145, 144), (146, 148, 149, 147), (142, 144, 148, 146), (144, 145, 149, 148), (143, 142, 146, 147)])
me_cube_008.polygons.foreach_set('material_index', [7, 7, 7, 7, 7, 7, 7, 7, 7, 7, 7, 7, 7, 7, 7, 7, 7, 7, 7, 7, 7, 7, 7, 7, 7, 7, 7, 7, 7, 7, 8, 8, 8, 0, 8, 8, 8, 8, 0, 8, 8, 8, 8, 8, 8, 0, 8, 8, 8, 0, 8, 8, 0, 8, 7, 7, 7, 7, 7, 8, 8, 8, 0, 0, 8, 8, 8, 8, 8, 8, 8, 8, 8, 8, 0, 8, 8, 8, 8, 8, 8, 8, 8, 8, 8, 8, 8, 8, 8, 8, 8, 8, 8, 7, 7, 7, 7, 10, 7, 7, 7])
_uv = me_cube_008.uv_layers.new(name='UVMap')
_uv.uv.foreach_set('vector', [0.7825, 0.825, 0.2613, 0.825, 0.2613, 0.3038, 0.7825, 0.3038, 0.9039, 0.1556, 0.9269, 0.1556, 0.9269, 0.07063, 0.9039, 0.07063, 0.07761, 0.1556, 0.05461, 0.1556, 0.05461, 0.07063, 0.07761, 0.07063, 0.9039, 0.75, 0.9039, 0.835, 0.9269, 0.835, 0.9269, 0.75, 0.07761, 0.75, 0.07761, 0.835, 0.05461, 0.835, 0.05461, 0.75, 0.7799, 0.8184, 0.2587, 0.8184, 0.2587, 0.2973, 0.7799, 0.2973, 0.9039, 0.1556, 0.9269, 0.1556, 0.9269, 0.07063, 0.9039, 0.07063, 0.07761, 0.1556, 0.05461, 0.1556, 0.05461, 0.07063, 0.07761, 0.07063, 0.9039, 0.02817, 0.9039, 0.1131, 0.9269, 0.1131, 0.9269, 0.02817, 0.07761, 0.02817, 0.07761, 0.1131, 0.05461, 0.1131, 0.05461, 0.02817, 0.7822, 0.7888, 0.262, 0.7888, 0.262, 0.2685, 0.7822, 0.2685, 0.9039, 0.1556, 0.9269, 0.1556, 0.9269, 0.07063, 0.9039, 0.07063, 0.07761, 0.1556, 0.05461, 0.1556, 0.05461, 0.07063, 0.07761, 0.07063, 0.9039, 0.6227, 0.9039, 0.7076, 0.9269, 0.7076, 0.9269, 0.6227, 0.07761, 0.6227, 0.07761, 0.7076, 0.05461, 0.7076, 0.05461, 0.6227, 0.6344, 0.1879, 0.5739, 0.1879, 0.5739, 0.06696, 0.6344, 0.06696, 0.9143, 0.1442, 0.9365, 0.1442, 0.9365, -0.01979, 0.9143, -0.01979, 0.1168, 0.1442, 0.09457, 0.1442, 0.09457, -0.01979, 0.1168, -0.01979, 0.9143, 0.8611, 0.9143, 0.943, 0.9365, 0.943, 0.9365, 0.8611, 0.1168, 0.8611, 0.1168, 0.943, 0.09457, 0.943, 0.09457, 0.8611, 0.7251, 0.1879, 0.6646, 0.1879, 0.6646, 0.06696, 0.7251, 0.06696, 0.9143, 0.1442, 0.9365, 0.1442, 0.9365, -0.01979, 0.9143, -0.01979, 0.1168, 0.1442, 0.09457, 0.1442, 0.09457, -0.01979, 0.1168, -0.01979, 0.9143, 0.1643, 0.9143, 0.2462, 0.9365, 0.2462, 0.9365, 0.1643, 0.1168, 0.1643, 0.1168, 0.2462, 0.09457, 0.2462, 0.09457, 0.1643, 0.9306, 0.3542, 0.8701, 0.3542, 0.8701, 0.2333, 0.9306, 0.2333, 0.9143, 0.1442, 0.9365, 0.1442, 0.9365, -0.01979, 0.9143, -0.01979, 0.1168, 0.1442, 0.09457, 0.1442, 0.09457, -0.01979, 0.1168, -0.01979, 0.9143, 0.7381, 0.9143, 0.8201, 0.9365, 0.8201, 0.9365, 0.7381, 0.1168, 0.7381, 0.1168, 0.8201, 0.09457, 0.8201, 0.09457, 0.7381, 1.449, -0.5668, 1.421, -0.5668, 1.421, -1.359, 1.449, -1.359, 1.43, -0.5668, 1.464, -0.5668, 1.464, -1.359, 1.43, -1.359, -0.4269, -0.5668, -0.4617, -0.5668, -0.4617, -1.359, -0.4269, -1.359, 1.43, 1.478, 1.43, 1.506, 1.464, 1.506, 1.475, 1.478, -0.4269, -0.1706, -0.4617, -0.1706, -0.4617, -0.5668, -0.4269, -0.5668, -0.1587, -0.5668, -0.1871, -0.5668, -0.1871, -1.359, -0.1587, -1.359, 1.43, -0.5668, 1.464, -0.5668, 1.464, -1.359, 1.43, -1.359, -0.4269, -0.5668, -0.4617, -0.5668, -0.4617, -1.359, -0.4269, -1.359, 1.43, -0.1299, 1.43, -0.1015, 1.464, -0.1015, 1.475, -0.1299, -0.4269, 0.06226, -0.4617, 0.06226, -0.4617, -1.627, -0.4269, -1.627, 1.165, -0.5668, 1.137, -0.5668, 1.137, -1.359, 1.165, -1.359, 1.43, -0.5668, 1.464, -0.5668, 1.464, -1.359, 1.43, -1.359, -0.4269, -0.5668, -0.4617, -0.5668, -0.4617, -1.359, -0.4269, -1.359, 1.43, 1.194, 1.43, 1.222, 1.464, 1.222, 1.475, 1.194, 1.464, -0.5668, 1.43, -0.5668, 1.43, -0.5668, 1.464, -0.5668, 0.0, 0.0, 0.0, 0.0, 1.43, -0.5668, 0.0, 0.0, 1.43, 1.166, 1.43, 1.194, 1.475, 1.194, 1.464, 1.166, 1.194, -0.5668, 1.165, -0.5668, 1.165, -1.359, 1.194, -1.359, -0.414, -0.1706, -0.4424, -0.1706, -0.4424, -0.5668, -0.414, -0.5668, 1.43, 1.449, 1.43, 1.478, 1.475, 1.478, 1.464, 1.449, -0.414, -0.5668, -0.4424, -0.5668, -0.4424, -1.359, -0.414, -1.359, -0.414, 0.06226, -0.4424, 0.07733, -0.4424, -1.62, -0.414, -1.627, 1.43, -0.1582, 1.43, -0.1299, 1.475, -0.1299, 1.464, -0.1582, -0.1303, -0.5668, -0.1587, -0.5668, -0.1587, -1.359, -0.1303, -1.359, 0.9303, 0.5993, 0.9303, 0.9857, 0.9303, 0.9857, 0.9303, 0.5993, 0.9004, 0.3381, 0.9303, 0.3381, 0.9303, 0.2277, 0.9004, 0.2277, 0.08106, 0.3381, 0.05117, 0.3381, 0.05117, 0.2277, 0.08106, 0.2277, 0.9004, 0.5993, 0.9004, 0.9857, 0.9303, 0.9857, 0.9303, 0.5993, 0.08106, 0.5993, 0.08106, 0.9857, 0.05117, 0.9857, 0.05117, 0.5993, 1.449, -2.468, 1.421, -2.472, 1.421, -3.317, 1.449, -3.317, 1.43, -2.472, 1.464, -2.472, 1.464, -3.317, 1.43, -3.317, -0.4269, -2.472, -0.4617, -2.472, -0.4617, -3.317, -0.4269, -3.317, -0.4161, 1.478, -0.4269, 1.506, -0.4617, 1.506, -0.4617, 1.478, -0.4269, 1.449, -0.4161, 1.478, -0.4617, 1.478, -0.4617, 1.449, -0.414, -2.472, -0.4424, -2.468, -0.4424, -3.317, -0.414, -3.317, -0.4617, -0.5668, -0.4269, -0.5668, -0.4269, -0.5668, -0.4617, -0.5668, 1.137, -0.5668, 1.165, -0.5668, 1.165, -0.5668, 1.137, -0.5668, 1.449, -0.1706, 1.421, -0.1706, 1.421, -0.5668, 1.449, -0.5668, 1.43, -0.1706, 1.464, -0.1706, 1.464, -0.5668, 1.43, -0.5668, 1.194, 0.2257, 1.165, 0.2257, 1.165, -0.5668, 1.194, -0.5668, -0.4269, 0.2257, -0.4617, 0.2257, -0.4617, -0.5668, -0.4269, -0.5668, 1.43, 0.2257, 1.464, 0.2257, 1.464, -0.5668, 1.43, -0.5668, 1.165, 0.2257, 1.137, 0.2257, 1.137, -0.5668, 1.165, -0.5668, 1.165, -0.5668, 1.194, -0.5668, 1.194, -0.5668, 1.165, -0.5668, 0.0, 0.0, -0.4617, -0.5668, -0.4617, 0.2257, 0.0, 0.0, -0.1303, -0.1706, -0.1587, -0.1706, -0.1587, -0.5668, -0.1303, -0.5668, -0.4269, -0.1706, -0.4617, -0.1706, -0.4617, -0.5668, -0.4269, -0.5668, 1.43, -0.1706, 1.464, -0.1706, 1.464, -0.5668, 1.43, -0.5668, -0.1587, -0.1706, -0.1871, -0.1706, -0.1871, -0.5668, -0.1587, -0.5668, 1.43, 0.2257, 1.464, 0.2257, 1.464, -0.1706, 1.43, -0.1706, 1.449, 0.2257, 1.421, 0.2257, 1.421, -0.1706, 1.449, -0.1706, -0.414, 0.2257, -0.4424, 0.2257, -0.4424, -0.1706, -0.414, -0.1706, -0.4269, 0.2257, -0.4617, 0.2257, -0.4617, -0.1706, -0.4269, -0.1706, -0.1587, 0.2257, -0.1871, 0.2257, -0.1871, -0.1706, -0.1587, -0.1706, 1.43, 0.2257, 1.464, 0.2257, 1.464, -0.1706, 1.43, -0.1706, -0.4269, 0.2257, -0.4617, 0.2257, -0.4617, -0.1706, -0.4269, -0.1706, -0.1303, 0.2257, -0.1587, 0.2257, -0.1587, -0.1706, -0.1303, -0.1706, 1.43, 0.06226, 1.464, 0.06226, 1.464, -1.627, 1.43, -1.627, 1.449, 0.07733, 1.421, 0.06226, 1.421, -1.627, 1.449, -1.62, -0.414, -1.627, -0.4424, -1.62, -0.4424, -2.468, -0.414, -2.472, -0.4269, -1.627, -0.4617, -1.627, -0.4617, -2.472, -0.4269, -2.472, 1.43, -1.627, 1.464, -1.627, 1.464, -2.472, 1.43, -2.472, 1.449, -1.62, 1.421, -1.627, 1.421, -2.472, 1.449, -2.468, 0.9303, 0.5993, 0.9303, 0.9857, 0.9303, 0.9857, 0.9303, 0.5993, 0.08106, 0.9857, 0.08106, 0.5993, 0.08106, 0.5993, 0.08106, 0.9857, 0.9303, 0.2277, 0.9303, 0.3381, 0.9303, 0.3381, 0.9303, 0.2277, 0.08106, 0.3381, 0.08106, 0.2277, 0.08106, 0.2277, 0.08106, 0.3381, 2.067, 0.9171, -0.9074, 0.9171, -0.9074, 0.3011, 2.067, 0.3011, 0.08106, 0.9857, 0.08106, 0.5993, 0.08106, 0.5993, 0.08106, 0.9857, 0.08106, 0.3381, 0.08106, 0.2277, 0.08106, 0.2277, 0.08106, 0.3381, 0.9303, 0.2277, 0.9303, 0.3381, 0.9303, 0.3381, 0.9303, 0.2277])
_uv.active_render = True
_uv = me_cube_008.uv_layers.new(name='UVBake')
_uv.uv.foreach_set('vector', [0.8766, 0.7825, 0.8685, 0.7825, 0.8685, 0.7744, 0.8766, 0.7744, 0.8788, 0.7825, 0.8766, 0.7825, 0.8766, 0.7744, 0.8788, 0.7744, 0.8685, 0.7825, 0.8663, 0.7825, 0.8663, 0.7744, 0.8685, 0.7744, 0.8685, 0.7722, 0.8766, 0.7722, 0.8766, 0.7744, 0.8685, 0.7744, 0.8685, 0.7825, 0.8766, 0.7825, 0.8766, 0.7846, 0.8685, 0.7846, 0.2883, 0.9034, 0.2802, 0.9034, 0.2802, 0.8953, 0.2883, 0.8953, 0.2905, 0.9034, 0.2883, 0.9034, 0.2883, 0.8953, 0.2905, 0.8953, 0.2802, 0.9034, 0.278, 0.9034, 0.278, 0.8953, 0.2802, 0.8953, 0.2802, 0.8931, 0.2883, 0.8931, 0.2883, 0.8953, 0.2802, 0.8953, 0.2802, 0.9034, 0.2883, 0.9034, 0.2883, 0.9056, 0.2802, 0.9056, 0.8853, 0.2595, 0.8772, 0.2595, 0.8772, 0.2514, 0.8853, 0.2514, 0.8874, 0.2595, 0.8853, 0.2595, 0.8853, 0.2514, 0.8874, 0.2514, 0.8772, 0.2595, 0.875, 0.2595, 0.875, 0.2514, 0.8772, 0.2514, 0.8772, 0.2492, 0.8853, 0.2492, 0.8853, 0.2514, 0.8772, 0.2514, 0.8772, 0.2595, 0.8853, 0.2595, 0.8853, 0.2616, 0.8772, 0.2616, 0.8732, 0.415, 0.8651, 0.415, 0.8651, 0.3989, 0.8732, 0.3989, 0.8754, 0.415, 0.8732, 0.415, 0.8732, 0.3989, 0.8754, 0.3989, 0.8651, 0.415, 0.8629, 0.415, 0.8629, 0.3989, 0.8651, 0.3989, 0.8651, 0.3967, 0.8732, 0.3967, 0.8732, 0.3989, 0.8651, 0.3989, 0.8651, 0.415, 0.8732, 0.415, 0.8732, 0.4172, 0.8651, 0.4172, 0.9164, 0.5619, 0.9084, 0.5619, 0.9084, 0.5458, 0.9164, 0.5458, 0.9186, 0.5619, 0.9164, 0.5619, 0.9164, 0.5458, 0.9186, 0.5458, 0.9084, 0.5619, 0.9062, 0.5619, 0.9062, 0.5458, 0.9084, 0.5458, 0.9084, 0.5436, 0.9164, 0.5436, 0.9164, 0.5458, 0.9084, 0.5458, 0.9084, 0.5619, 0.9164, 0.5619, 0.9164, 0.5641, 0.9084, 0.5641, 0.8766, 0.7685, 0.8685, 0.7685, 0.8685, 0.7524, 0.8766, 0.7524, 0.8788, 0.7685, 0.8766, 0.7685, 0.8766, 0.7524, 0.8788, 0.7524, 0.8685, 0.7685, 0.8663, 0.7685, 0.8663, 0.7524, 0.8685, 0.7524, 0.8685, 0.7502, 0.8766, 0.7502, 0.8766, 0.7524, 0.8685, 0.7524, 0.8685, 0.7685, 0.8766, 0.7685, 0.8766, 0.7707, 0.8685, 0.7707, 0.8696, 0.2571, 0.8681, 0.257, 0.8699, 0.192, 0.871, 0.1922, 0.8725, 0.2566, 0.871, 0.2571, 0.8722, 0.192, 0.8735, 0.192, 0.8681, 0.257, 0.8666, 0.2565, 0.8684, 0.1919, 0.8699, 0.192, 0.871, 0.1905, 0.8723, 0.1905, 0.8722, 0.192, 0.871, 0.1922, 0.868, 0.2574, 0.8662, 0.2568, 0.8666, 0.2565, 0.8681, 0.257, 0.8699, 0.132, 0.8684, 0.1319, 0.8701, 0.06698, 0.8712, 0.06725, 0.8728, 0.1315, 0.8713, 0.132, 0.8724, 0.06703, 0.8737, 0.06706, 0.8684, 0.1319, 0.8669, 0.1314, 0.8686, 0.06694, 0.8701, 0.06698, 0.8713, 0.06549, 0.8725, 0.06553, 0.8724, 0.06703, 0.8712, 0.06725, 0.8321, 0.7688, 0.8305, 0.7688, 0.8316, 0.6619, 0.8336, 0.6613, 0.847, 0.7251, 0.8456, 0.7251, 0.8484, 0.6591, 0.8496, 0.6593, 0.8498, 0.7253, 0.8484, 0.7252, 0.8508, 0.6592, 0.8521, 0.6592, 0.8456, 0.7251, 0.8441, 0.7251, 0.8471, 0.659, 0.8484, 0.6591, 0.8496, 0.6575, 0.8509, 0.6576, 0.8508, 0.6592, 0.8496, 0.6593, 0.8484, 0.7252, 0.8498, 0.7253, 0.8494, 0.7258, 0.8483, 0.7256, 0.8498, 0.7253, 0.8521, 0.7272, 0.8521, 0.728, 0.8494, 0.7258, 0.8484, 0.6575, 0.8496, 0.6575, 0.8496, 0.6593, 0.8484, 0.6591, 0.8484, 0.7252, 0.847, 0.7251, 0.8496, 0.6593, 0.8508, 0.6592, 0.8711, 0.2575, 0.8696, 0.2574, 0.8696, 0.2571, 0.871, 0.2571, 0.8698, 0.1905, 0.871, 0.1905, 0.871, 0.1922, 0.8699, 0.192, 0.871, 0.2571, 0.8696, 0.2571, 0.871, 0.1922, 0.8722, 0.192, 0.8355, 0.7688, 0.8338, 0.769, 0.8354, 0.6613, 0.8373, 0.6613, 0.8701, 0.06549, 0.8713, 0.06549, 0.8712, 0.06725, 0.8701, 0.06698, 0.8713, 0.132, 0.8699, 0.132, 0.8712, 0.06725, 0.8724, 0.06703, 0.8453, 0.7339, 0.8804, 0.7339, 0.8778, 0.7345, 0.8477, 0.7345, 0.884, 0.7458, 0.8808, 0.7459, 0.8804, 0.7339, 0.8836, 0.7338, 0.8457, 0.7459, 0.8424, 0.746, 0.842, 0.734, 0.8453, 0.7339, 0.8453, 0.7311, 0.8804, 0.7311, 0.8804, 0.7339, 0.8453, 0.7339, 0.8457, 0.7459, 0.8808, 0.7459, 0.8808, 0.7486, 0.8457, 0.7486, 0.8354, 0.6611, 0.8334, 0.661, 0.8329, 0.6578, 0.8354, 0.6575, 0.8396, 0.6618, 0.8374, 0.661, 0.8378, 0.6577, 0.8405, 0.6582, 0.8334, 0.661, 0.8312, 0.6617, 0.8305, 0.6583, 0.8329, 0.6578, 0.8338, 0.769, 0.8355, 0.7688, 0.836, 0.7707, 0.8337, 0.7714, 0.8321, 0.7688, 0.8338, 0.769, 0.8337, 0.7714, 0.8315, 0.7706, 0.8374, 0.661, 0.8354, 0.6611, 0.8354, 0.6575, 0.8378, 0.6577, 0.8441, 0.7251, 0.8456, 0.7251, 0.8456, 0.7255, 0.8447, 0.7256, 0.8456, 0.7251, 0.847, 0.7251, 0.847, 0.7255, 0.8456, 0.7255, 0.8696, 0.2574, 0.868, 0.2574, 0.8681, 0.257, 0.8696, 0.2571, 0.8729, 0.257, 0.8711, 0.2575, 0.871, 0.2571, 0.8725, 0.2566, 0.8492, 0.7294, 0.8471, 0.7296, 0.847, 0.7255, 0.8483, 0.7256, 0.845, 0.7295, 0.8423, 0.7289, 0.8447, 0.7256, 0.8456, 0.7255, 0.8521, 0.728, 0.8492, 0.7294, 0.8483, 0.7256, 0.8494, 0.7258, 0.8471, 0.7296, 0.845, 0.7295, 0.8456, 0.7255, 0.847, 0.7255, 0.847, 0.7251, 0.8484, 0.7252, 0.8483, 0.7256, 0.847, 0.7255, 0.842, 0.728, 0.8441, 0.7251, 0.8447, 0.7256, 0.8423, 0.7289, 0.8714, 0.1324, 0.8699, 0.1323, 0.8699, 0.132, 0.8713, 0.132, 0.8683, 0.1323, 0.8665, 0.1318, 0.8669, 0.1314, 0.8684, 0.1319, 0.8732, 0.1319, 0.8714, 0.1324, 0.8713, 0.132, 0.8728, 0.1315, 0.8699, 0.1323, 0.8683, 0.1323, 0.8684, 0.1319, 0.8699, 0.132, 0.8735, 0.2613, 0.8716, 0.2615, 0.8711, 0.2575, 0.8729, 0.257, 0.8697, 0.2616, 0.8678, 0.2616, 0.868, 0.2574, 0.8696, 0.2574, 0.8716, 0.2615, 0.8697, 0.2616, 0.8696, 0.2574, 0.8711, 0.2575, 0.8678, 0.2616, 0.8656, 0.2614, 0.8662, 0.2568, 0.868, 0.2574, 0.87, 0.1365, 0.8681, 0.1365, 0.8683, 0.1323, 0.8699, 0.1323, 0.8737, 0.1362, 0.8718, 0.1364, 0.8714, 0.1324, 0.8732, 0.1319, 0.8681, 0.1365, 0.8659, 0.1363, 0.8665, 0.1318, 0.8683, 0.1323, 0.8718, 0.1364, 0.87, 0.1365, 0.8699, 0.1323, 0.8714, 0.1324, 0.8373, 0.7689, 0.8355, 0.7688, 0.8373, 0.6613, 0.8392, 0.6621, 0.8338, 0.769, 0.8321, 0.7688, 0.8336, 0.6613, 0.8354, 0.6613, 0.8373, 0.6613, 0.8354, 0.6613, 0.8354, 0.6611, 0.8374, 0.661, 0.8336, 0.6613, 0.8316, 0.6619, 0.8312, 0.6617, 0.8334, 0.661, 0.8392, 0.6621, 0.8373, 0.6613, 0.8374, 0.661, 0.8396, 0.6618, 0.8354, 0.6613, 0.8336, 0.6613, 0.8334, 0.661, 0.8354, 0.6611, 0.8477, 0.7345, 0.8778, 0.7345, 0.8773, 0.7351, 0.8484, 0.735, 0.8808, 0.7459, 0.8457, 0.7459, 0.8483, 0.7453, 0.8783, 0.7452, 0.8804, 0.7339, 0.8808, 0.7459, 0.8783, 0.7452, 0.8778, 0.7345, 0.8457, 0.7459, 0.8453, 0.7339, 0.8477, 0.7345, 0.8483, 0.7453, 0.8776, 0.7448, 0.8487, 0.7446, 0.8484, 0.735, 0.8773, 0.7351, 0.8783, 0.7452, 0.8483, 0.7453, 0.8487, 0.7446, 0.8776, 0.7448, 0.8483, 0.7453, 0.8477, 0.7345, 0.8484, 0.735, 0.8487, 0.7446, 0.8778, 0.7345, 0.8783, 0.7452, 0.8776, 0.7448, 0.8773, 0.7351])
me_cube_008.materials.append(mat_window_frame)
me_cube_008.materials.append(mat_brick)
me_cube_008.materials.append(mat_shop_front)
me_cube_008.materials.append(mat_window_frame)
me_cube_008.materials.append(mat_eeaves)
me_cube_008.materials.append(mat_door_texture)
me_cube_008.materials.append(mat_roof)
me_cube_008.materials.append(mat_electric_danger)
me_cube_008.materials.append(mat_electric_cable)
me_cube_008.materials.append(mat_plywood)
me_cube_008.materials.append(mat_fusebox)
me_cube_008.use_remesh_preserve_volume = False
me_cube_008.use_remesh_preserve_attributes = False
me_cube_008.use_mirror_vertex_groups = False
me_cube_008.update()
me_cube_007 = bpy.data.meshes.new('Cube.007')
me_cube_007.from_pydata([(0.07764, -1.0, 1.25), (0.07764, -1.0, -1.25), (0.07764, 1.0, 1.25), (0.07764, 1.0, -1.25), (0.07764, 0.4, -0.65), (0.07764, 0.4, 0.65), (0.07764, -0.4, 0.65), (0.07764, -0.4, -0.65), (-0.02236, 0.4, 0.65), (-0.02236, 0.4, -0.65), (-0.02236, -0.4, -0.65), (-0.02236, -0.4, 0.65), (0.0248, 0.4, 0.65), (0.0248, 0.4, -0.65), (0.0248, -0.4, -0.65), (0.0248, -0.4, 0.65), (0.0248, 0.3018, 0.5518), (0.0248, 0.3018, -0.5518), (0.0248, -0.3018, -0.5518), (0.0248, -0.3018, 0.5518), (0.01195, 0.3018, 0.04154), (0.01195, 0.3018, -0.04154), (0.01195, -0.3018, -0.04154), (0.01195, -0.3018, 0.04154), (-0.07529, 0.3018, 0.5518), (-0.07529, 0.3018, -0.5518), (-0.07529, -0.3018, -0.5518), (-0.07529, -0.3018, 0.5518), (-0.1192, 0.3018, 0.04154), (-0.1192, 0.3018, -0.04154), (-0.1192, -0.3018, -0.04154), (-0.1192, -0.3018, 0.04154)], [], [(2, 0, 6, 5), (4, 5, 8, 9), (7, 4, 9, 10), (5, 6, 11, 8), (6, 7, 10, 11), (16, 19, 27, 24), (18, 17, 25, 26), (17, 16, 24, 25), (16, 17, 13, 12), (17, 18, 14, 13), (19, 16, 12, 15), (18, 19, 15, 14), (21, 20, 23, 22), (23, 20, 28, 31), (21, 22, 30, 29), (19, 18, 26, 27), (3, 2, 5, 4), (0, 1, 7, 6), (1, 3, 4, 7)])
me_cube_007.polygons.foreach_set('material_index', [1, 0, 0, 0, 0, 0, 0, 0, 0, 0, 0, 0, 0, 0, 0, 0, 1, 1, 1])
_uv = me_cube_007.uv_layers.new(name='UVMap')
_uv.uv.foreach_set('vector', [0.5, 0.25, -0.5, 0.25, -0.2, -0.05, 0.2, -0.05, -0.4424, 0.1538, -0.4424, 1.383, -0.537, 1.383, -0.537, 0.1538, -0.4424, 1.099, -0.4424, 1.856, -0.537, 1.856, -0.537, 1.099, -0.4424, -0.0353, -0.4424, -0.7918, -0.537, -0.7918, -0.537, -0.0353, -0.4424, 1.383, -0.4424, 0.1538, -0.537, 0.1538, -0.537, 1.383, 1.399, -0.1282, 1.399, -0.6989, 1.304, -0.6989, 1.304, -0.1282, 1.399, 1.192, 1.399, 1.763, 1.304, 1.763, 1.304, 1.192, 1.399, 0.2467, 1.399, 1.29, 1.304, 1.29, 1.304, 0.2467, -0.157, 1.29, -0.157, 0.2467, -0.06413, 0.1538, -0.06413, 1.383, -0.157, 0.2467, -0.7278, 0.2467, -0.8206, 0.1538, -0.06413, 0.1538, 1.164, 1.29, 1.734, 1.29, 1.827, 1.383, 1.071, 1.383, 1.164, 0.2467, 1.164, 1.29, 1.071, 1.383, 1.071, 0.1538, -0.157, 0.7292, -0.157, 0.8078, -0.7278, 0.8078, -0.7278, 0.7292, 1.387, 1.192, 1.387, 1.763, 1.263, 1.763, 1.263, 1.192, 1.387, -0.1282, 1.387, -0.6989, 1.263, -0.6989, 1.263, -0.1282, 1.399, 1.29, 1.399, 0.2467, 1.304, 0.2467, 1.304, 1.29, 0.5, 0.0, 0.5, 1.25, 0.2, 0.95, 0.2, 0.3, 0.5, 0.25, 0.5, -1.0, 0.8, -0.7, 0.8, -0.05, 0.5, 0.0, 1.5, 0.0, 1.2, 0.3, 0.8, 0.3])
_uv.active_render = True
_uv = me_cube_007.uv_layers.new(name='UVBake')
_uv.uv.foreach_set('vector', [0.3233, 0.2225, 0.2427, 0.2225, 0.2669, 0.1983, 0.2991, 0.1983, 0.9235, 0.3644, 0.9235, 0.4169, 0.9195, 0.4169, 0.9195, 0.3644, 0.7641, 0.9809, 0.8089, 0.9809, 0.8089, 0.9865, 0.7641, 0.9865, 0.9881, 0.5423, 0.9455, 0.5423, 0.9455, 0.537, 0.9881, 0.537, 0.9147, 0.05319, 0.9147, 0.0007721, 0.9187, 0.0007721, 0.9187, 0.05319, 0.8761, 0.9575, 0.8423, 0.9575, 0.8423, 0.9519, 0.8761, 0.9519, 0.9051, 0.0984, 0.9295, 0.0984, 0.9295, 0.1024, 0.9051, 0.1024, 0.89, 0.6615, 0.89, 0.706, 0.886, 0.706, 0.886, 0.6615, 0.89, 0.706, 0.89, 0.6615, 0.894, 0.6575, 0.894, 0.71, 0.9295, 0.0984, 0.9051, 0.0984, 0.9012, 0.09444, 0.9334, 0.09444, 0.8423, 0.9575, 0.8761, 0.9575, 0.8816, 0.963, 0.8368, 0.963, 0.8898, 0.004732, 0.8898, 0.04923, 0.8858, 0.05319, 0.8858, 0.0007721, 0.8706, 0.9378, 0.8706, 0.9424, 0.8368, 0.9424, 0.8368, 0.9378, 0.8368, 0.9424, 0.8706, 0.9424, 0.8706, 0.9498, 0.8368, 0.9498, 0.8706, 0.9378, 0.8368, 0.9378, 0.8368, 0.9304, 0.8706, 0.9304, 0.8898, 0.04923, 0.8898, 0.004732, 0.8938, 0.004732, 0.8938, 0.04923, 0.3233, 0.1217, 0.3233, 0.2225, 0.2991, 0.1983, 0.2991, 0.1459, 0.2427, 0.2225, 0.2427, 0.1217, 0.2669, 0.1459, 0.2669, 0.1983, 0.2427, 0.1217, 0.3233, 0.1217, 0.2991, 0.1459, 0.2669, 0.1459])
me_cube_007.materials.append(mat_window_frame)
me_cube_007.materials.append(mat_brick)
me_cube_007.materials.append(mat_shop_front)
me_cube_007.materials.append(mat_window_frame)
me_cube_007.materials.append(mat_eeaves)
me_cube_007.materials.append(mat_door_texture)
me_cube_007.materials.append(mat_roof)
me_cube_007.materials.append(mat_electric_danger)
me_cube_007.materials.append(mat_electric_cable)
me_cube_007.materials.append(mat_plywood)
me_cube_007.materials.append(mat_fusebox)
me_cube_007.use_remesh_preserve_volume = False
me_cube_007.use_remesh_preserve_attributes = False
me_cube_007.use_mirror_vertex_groups = False
me_cube_007.update()
me_cube_006 = bpy.data.meshes.new('Cube.006')
me_cube_006.from_pydata([(-1.0, -0.6211, -0.3553), (-1.0, -0.6211, 0.5447), (-1.0, -0.1211, -0.3553), (-1.0, -0.1211, 0.5447), (1.0, -0.6211, -0.3553), (1.0, -0.6211, 0.5447), (1.0, -0.1211, -0.3553), (1.0, -0.1211, 0.5447), (-1.0, -0.6211, -0.1303), (-1.0, -0.6211, 0.09474), (-1.0, -0.6211, 0.3197), (-1.0, -0.1211, 0.3197), (-1.0, -0.1211, 0.09474), (-1.0, -0.1211, -0.1303), (1.0, -0.1211, 0.3197), (1.0, -0.1211, 0.09474), (1.0, -0.1211, -0.1303), (1.0, -0.6211, 0.3197), (1.0, -0.6211, 0.09474), (1.0, -0.6211, -0.1303), (-1.0, 0.1789, -0.1303), (-1.0, 0.1789, -0.3553), (1.0, 0.1789, -0.1303), (1.0, 0.1789, -0.3553), (-1.0, 0.1789, 0.3197), (-1.0, 0.1789, 0.09474), (1.0, 0.1789, 0.3197), (1.0, 0.1789, 0.09474), (-1.0, 0.4789, -0.1303), (-1.0, 0.4789, -0.3553), (1.0, 0.4789, -0.1303), (1.0, 0.4789, -0.3553), (-1.0, 0.4789, 0.09474), (1.0, 0.4789, 0.09474), (-1.0, 0.7789, -0.1303), (-1.0, 0.7789, -0.3553), (1.0, 0.7789, -0.1303), (1.0, 0.7789, -0.3553)], [], [(8, 13, 2, 0), (14, 15, 27, 26), (16, 19, 4, 6), (14, 17, 18, 15), (7, 5, 17, 14), (5, 7, 3, 1), (15, 18, 19, 16), (3, 7, 14, 11), (15, 16, 22, 27), (11, 14, 26, 24), (1, 3, 11, 10), (10, 11, 12, 9), (9, 12, 13, 8), (27, 22, 30, 33), (24, 26, 27, 25), (25, 27, 33, 32), (13, 12, 25, 20), (12, 11, 24, 25), (16, 6, 23, 22), (2, 13, 20, 21), (28, 30, 36, 34), (32, 33, 30, 28), (20, 25, 32, 28), (22, 23, 31, 30), (21, 20, 28, 29), (34, 36, 37, 35), (30, 31, 37, 36), (29, 28, 34, 35)])
me_cube_006.polygons.foreach_set('material_index', [1, 1, 1, 1, 1, 1, 1, 1, 1, 1, 1, 1, 1, 1, 1, 1, 1, 1, 1, 1, 1, 1, 1, 1, 1, 1, 1, 1])
_uv = me_cube_006.uv_layers.new(name='UVMap')
_uv.uv.foreach_set('vector', [0.1485, 0.262, 0.3995, 0.262, 0.3995, 0.1491, 0.1485, 0.1491, 0.3995, 0.4879, 0.3995, 0.375, 0.5501, 0.375, 0.5501, 0.4879, 0.3995, 0.262, 0.1485, 0.262, 0.1485, 0.1491, 0.3995, 0.1491, 0.3995, 0.4879, 0.1485, 0.4879, 0.1485, 0.375, 0.3995, 0.375, 0.3995, 0.6008, 0.1485, 0.6008, 0.1485, 0.4879, 0.3995, 0.4879, 0.9951, 0.2954, 0.9951, 0.544, 0.0006711, 0.544, 0.0006711, 0.2954, 0.3995, 0.375, 0.1485, 0.375, 0.1485, 0.262, 0.3995, 0.262, -0.00161, 0.8674, 0.9957, 0.8674, 0.9957, 0.7552, -0.00161, 0.7552, 0.3995, 0.375, 0.3995, 0.262, 0.5501, 0.262, 0.5501, 0.375, 0.0006711, 0.5618, 0.9951, 0.5618, 0.9951, 0.711, 0.0006711, 0.711, 0.1485, 0.6008, 0.3995, 0.6008, 0.3995, 0.4879, 0.1485, 0.4879, 0.1485, 0.4879, 0.3995, 0.4879, 0.3995, 0.375, 0.1485, 0.375, 0.1485, 0.375, 0.3995, 0.375, 0.3995, 0.262, 0.1485, 0.262, 0.5501, 0.375, 0.5501, 0.262, 0.7007, 0.262, 0.7007, 0.375, -0.00161, 0.7552, 0.9957, 0.7552, 0.9957, 0.643, -0.00161, 0.643, 0.0006711, 0.671, 0.9951, 0.671, 0.9951, 0.8202, 0.0006711, 0.8202, 0.3995, 0.262, 0.3995, 0.375, 0.5501, 0.375, 0.5501, 0.262, 0.3995, 0.375, 0.3995, 0.4879, 0.5501, 0.4879, 0.5501, 0.375, 0.3995, 0.262, 0.3995, 0.1491, 0.5501, 0.1491, 0.5501, 0.262, 0.3995, 0.1491, 0.3995, 0.262, 0.5501, 0.262, 0.5501, 0.1491, 0.0006711, 0.8391, 0.9951, 0.8391, 0.9951, 0.9883, 0.0006711, 0.9883, -0.00161, 0.643, 0.9957, 0.643, 0.9957, 0.5308, -0.00161, 0.5308, 0.5501, 0.262, 0.5501, 0.375, 0.7007, 0.375, 0.7007, 0.262, 0.5501, 0.262, 0.5501, 0.1491, 0.7007, 0.1491, 0.7007, 0.262, 0.5501, 0.1491, 0.5501, 0.262, 0.7007, 0.262, 0.7007, 0.1491, -0.00161, 0.5308, 0.9957, 0.5308, 0.9957, 0.4186, -0.00161, 0.4186, 0.7007, 0.262, 0.7007, 0.1491, 0.8512, 0.1491, 0.8512, 0.262, 0.7007, 0.1491, 0.7007, 0.262, 0.8512, 0.262, 0.8512, 0.1491])
_uv.active_render = True
_uv = me_cube_006.uv_layers.new(name='UVBake')
_uv.uv.foreach_set('vector', [0.8393, 0.3105, 0.8393, 0.3306, 0.8302, 0.3306, 0.8302, 0.3105, 0.4127, 0.8342, 0.4127, 0.8251, 0.4248, 0.8251, 0.4248, 0.8342, 0.4127, 0.816, 0.3925, 0.816, 0.3925, 0.807, 0.4127, 0.807, 0.4127, 0.8342, 0.3925, 0.8342, 0.3925, 0.8251, 0.4127, 0.8251, 0.4127, 0.8432, 0.3925, 0.8432, 0.3925, 0.8342, 0.4127, 0.8342, 0.3249, 0.7404, 0.3249, 0.7605, 0.2442, 0.7605, 0.2442, 0.7404, 0.4127, 0.8251, 0.3925, 0.8251, 0.3925, 0.816, 0.4127, 0.816, 0.2442, 0.7605, 0.3249, 0.7605, 0.3249, 0.7696, 0.2442, 0.7696, 0.4127, 0.8251, 0.4127, 0.816, 0.4248, 0.816, 0.4248, 0.8251, 0.2442, 0.7696, 0.3249, 0.7696, 0.3249, 0.7817, 0.2442, 0.7817, 0.8665, 0.3105, 0.8665, 0.3306, 0.8574, 0.3306, 0.8574, 0.3105, 0.8574, 0.3105, 0.8574, 0.3306, 0.8484, 0.3306, 0.8484, 0.3105, 0.8484, 0.3105, 0.8484, 0.3306, 0.8393, 0.3306, 0.8393, 0.3105, 0.4248, 0.8251, 0.4248, 0.816, 0.4369, 0.816, 0.4369, 0.8251, 0.2442, 0.7817, 0.3249, 0.7817, 0.3249, 0.7908, 0.2442, 0.7908, 0.2442, 0.7908, 0.3249, 0.7908, 0.3249, 0.8029, 0.2442, 0.8029, 0.8393, 0.3306, 0.8484, 0.3306, 0.8484, 0.3427, 0.8393, 0.3427, 0.8484, 0.3306, 0.8574, 0.3306, 0.8574, 0.3427, 0.8484, 0.3427, 0.4127, 0.816, 0.4127, 0.807, 0.4248, 0.807, 0.4248, 0.816, 0.8302, 0.3306, 0.8393, 0.3306, 0.8393, 0.3427, 0.8302, 0.3427, 0.2442, 0.812, 0.3249, 0.812, 0.3249, 0.8241, 0.2442, 0.8241, 0.2442, 0.8029, 0.3249, 0.8029, 0.3249, 0.812, 0.2442, 0.812, 0.8393, 0.3427, 0.8484, 0.3427, 0.8484, 0.3548, 0.8393, 0.3548, 0.4248, 0.816, 0.4248, 0.807, 0.4369, 0.807, 0.4369, 0.816, 0.8302, 0.3427, 0.8393, 0.3427, 0.8393, 0.3548, 0.8302, 0.3548, 0.2442, 0.8241, 0.3249, 0.8241, 0.3249, 0.8331, 0.2442, 0.8331, 0.4369, 0.816, 0.4369, 0.807, 0.4489, 0.807, 0.4489, 0.816, 0.8302, 0.3548, 0.8393, 0.3548, 0.8393, 0.3669, 0.8302, 0.3669])
me_cube_006.materials.append(mat_window_frame)
me_cube_006.materials.append(mat_brick)
me_cube_006.materials.append(mat_shop_front)
me_cube_006.materials.append(mat_window_frame)
me_cube_006.materials.append(mat_eeaves)
me_cube_006.materials.append(mat_door_texture)
me_cube_006.materials.append(mat_roof)
me_cube_006.materials.append(mat_electric_danger)
me_cube_006.materials.append(mat_electric_cable)
me_cube_006.materials.append(mat_plywood)
me_cube_006.materials.append(mat_fusebox)
me_cube_006.use_remesh_preserve_volume = False
me_cube_006.use_remesh_preserve_attributes = False
me_cube_006.use_mirror_vertex_groups = False
me_cube_006.update()
me_cube_005 = bpy.data.meshes.new('Cube.005')
me_cube_005.from_pydata([(-3.104, 1.037, -2.242), (-3.104, 1.037, 0.7583), (-3.104, 1.437, -2.242), (-3.104, 1.437, 0.7583), (-2.942, 1.037, -2.242), (-2.942, 1.037, 0.7583), (-2.942, 1.437, -2.242), (-2.942, 1.437, 0.7583), (2.696, -0.7628, -2.242), (2.696, -0.7628, 0.7583), (-3.087, -0.3628, 0.7583), (-3.087, -0.3628, -2.242), (3.096, -0.7628, -2.242), (3.096, -0.7628, 0.7583), (3.096, -0.3628, -2.242), (3.096, -0.3628, 0.7583), (0.6961, -0.7628, -2.242), (0.6961, -0.7628, 0.7583), (0.6961, -0.608, -2.242), (0.6961, -0.608, 0.7583), (1.096, -0.7628, -2.242), (1.096, -0.7628, 0.7583), (1.096, -0.608, -2.242), (1.096, -0.608, 0.7583), (-1.104, -0.7628, -2.242), (-1.104, -0.7628, 0.7583), (-1.104, -0.608, -2.242), (-1.104, -0.608, 0.7583), (-0.7039, -0.7628, -2.242), (-0.7039, -0.7628, 0.7583), (-0.7039, -0.608, -2.242), (-0.7039, -0.608, 0.7583), (2.934, 1.037, -2.242), (2.934, 1.037, 0.7583), (2.934, 1.437, -2.242), (2.934, 1.437, 0.7583), (3.096, 1.037, -2.242), (3.096, 1.037, 0.7583), (3.096, 1.437, -2.242), (3.096, 1.437, 0.7583), (2.696, -0.606, -2.242), (2.939, -0.3628, -2.242), (2.939, -0.3628, 0.7583), (2.696, -0.606, 0.7583), (-3.087, -0.7628, -2.242), (-3.087, -0.7628, 0.7583), (-2.687, -0.7628, -2.242), (-2.687, -0.7628, 0.7583), (-2.93, -0.3628, -2.242), (-2.687, -0.606, -2.242), (-2.687, -0.606, 0.7583), (-2.93, -0.3628, 0.7583), (-3.304, -0.8128, 0.4583), (-3.304, -0.8128, 0.8583), (-3.304, -0.6288, 0.4583), (-3.304, -0.6288, 0.8583), (3.296, -0.8128, 0.4583), (3.296, -0.8128, 0.8583), (3.296, -0.6288, 0.4583), (3.296, -0.6288, 0.8583), (-2.966, -0.6288, 0.4583), (-2.966, -0.8128, 0.8583), (-2.966, -0.8128, 0.4583), (2.981, -0.8128, 0.4583), (2.981, -0.6288, 0.4583), (2.981, -0.8128, 0.8583), (2.983, 1.487, 0.8583), (3.296, 1.487, 0.8583), (3.296, 1.487, 0.4583), (2.983, 1.487, 0.4583), (-3.304, 1.487, 0.8583), (-3.304, 1.487, 0.4583), (-2.974, 1.487, 0.4583), (-2.974, 1.487, 0.8583), (-3.477, -0.9368, 1.058), (-3.477, -0.6288, 1.058), (3.469, -0.6288, 1.058), (3.469, -0.9368, 1.058), (-2.966, -0.9368, 1.058), (2.981, -0.9368, 1.058), (2.983, 1.531, 1.058), (3.469, 1.531, 1.058), (-3.477, 1.531, 1.058), (-2.974, 1.531, 1.058), (-3.477, -0.9368, 1.158), (-3.477, -0.6288, 1.158), (2.981, -0.6288, 1.158), (3.469, -0.6288, 1.158), (3.469, -0.9368, 1.158), (-2.966, -0.9368, 1.158), (-2.966, -0.6288, 1.158), (2.981, -0.9368, 1.158), (2.983, 1.531, 1.158), (3.469, 1.531, 1.158), (-3.477, 1.531, 1.158), (-2.974, 1.531, 1.158)], [], [(1, 3, 2, 0), (3, 7, 6, 2), (5, 1, 0, 4), (47, 45, 44, 46), (9, 43, 40, 8), (15, 13, 12, 14), (13, 9, 8, 12), (17, 19, 18, 16), (23, 21, 20, 22), (21, 17, 16, 20), (25, 27, 26, 24), (31, 29, 28, 30), (29, 25, 24, 28), (35, 39, 38, 34), (39, 37, 36, 38), (37, 33, 32, 36), (10, 51, 48, 11), (42, 15, 14, 41), (45, 10, 11, 44), (50, 47, 46, 49), (53, 55, 54, 52), (59, 58, 68, 67), (59, 57, 56, 58), (61, 53, 52, 62), (63, 64, 58, 56), (65, 57, 77, 79), (59, 67, 81, 76), (52, 54, 60, 62), (65, 61, 62, 63), (57, 65, 63, 56), (55, 53, 74, 75), (62, 60, 64, 63), (66, 67, 68, 69), (58, 64, 69, 68), (57, 59, 76, 77), (70, 73, 72, 71), (70, 55, 75, 82), (60, 54, 71, 72), (54, 55, 70, 71), (75, 74, 84, 85), (81, 80, 92, 93), (74, 78, 89, 84), (83, 82, 94, 95), (61, 65, 79, 78), (73, 70, 82, 83), (67, 66, 80, 81), (53, 61, 78, 74), (89, 90, 85, 84), (91, 86, 90, 89), (88, 87, 86, 91), (86, 87, 93, 92), (85, 90, 95, 94), (76, 81, 93, 87), (79, 77, 88, 91), (82, 75, 85, 94), (78, 79, 91, 89), (77, 76, 87, 88)])
me_cube_005.polygons.foreach_set('material_index', [2, 2, 2, 2, 2, 2, 2, 2, 2, 2, 2, 2, 2, 2, 2, 2, 2, 2, 2, 2, 2, 2, 2, 2, 2, 2, 2, 2, 2, 2, 2, 2, 2, 2, 2, 2, 2, 2, 2, 2, 2, 2, 2, 2, 2, 2, 2, 2, 2, 2, 2, 2, 2, 2, 2, 2, 2])
_uv = me_cube_005.uv_layers.new(name='UVMap')
_uv.uv.foreach_set('vector', [1.765, 0.5519, 1.765, 0.1964, -0.9011, 0.1964, -0.9011, 0.5519, 1.765, 0.4271, 1.765, 0.283, -0.9011, 0.283, -0.9011, 0.4271, 1.742, 0.24, 1.742, 0.384, -0.924, 0.384, -0.924, 0.24, 1.742, 0.01317, 1.742, 0.3687, -0.924, 0.3687, -0.924, 0.01317, 1.765, 0.3742, 1.765, 0.2348, -0.9011, 0.2348, -0.9011, 0.3742, 1.765, 0.01866, 1.765, 0.3742, -0.9011, 0.3742, -0.9011, 0.01866, 1.742, 0.2063, 1.742, 0.5618, -0.924, 0.5618, -0.924, 0.2063, 1.765, 0.3742, 1.765, 0.2366, -0.9011, 0.2366, -0.9011, 0.3742, 1.765, 0.2366, 1.765, 0.3742, -0.9011, 0.3742, -0.9011, 0.2366, 1.742, 0.2063, 1.742, 0.5618, -0.924, 0.5618, -0.924, 0.2063, 1.765, 0.3742, 1.765, 0.2366, -0.9011, 0.2366, -0.9011, 0.3742, 1.765, 0.2366, 1.765, 0.3742, -0.9011, 0.3742, -0.9011, 0.2366, 1.742, 0.02852, 1.742, 0.384, -0.924, 0.384, -0.924, 0.02852, 1.765, 0.3934, 1.765, 0.2493, -0.9011, 0.2493, -0.9011, 0.3934, 1.765, 0.1964, 1.765, 0.5519, -0.9011, 0.5519, -0.9011, 0.1964, 1.742, 0.2063, 1.742, 0.3503, -0.924, 0.3503, -0.924, 0.2063, 1.765, 0.4117, 1.765, 0.2724, -0.9011, 0.2724, -0.9011, 0.4117, 1.765, 0.3887, 1.765, 0.2493, -0.9011, 0.2493, -0.9011, 0.3887, 1.765, 0.3742, 1.765, 0.01866, -0.9011, 0.01866, -0.9011, 0.3742, 1.765, 0.2348, 1.765, 0.3742, -0.9011, 0.3742, -0.9011, 0.2348, 0.4675, 0.3349, 0.5, 0.3349, 0.5, 0.2642, 0.4675, 0.2642, 0.5, 0.3349, 0.5, 0.2642, 0.8739, 0.2642, 0.8739, 0.3349, 0.5, 0.3349, 0.4675, 0.3349, 0.4675, 0.2642, 0.5, 0.2642, 0.324, 0.3349, 0.2643, 0.3349, 0.2643, 0.2642, 0.324, 0.2642, 0.6682, 0.4674, 0.6682, 0.4999, 0.7237, 0.4999, 0.7237, 0.4674, 0.6682, 0.3349, 0.7237, 0.3349, 0.7543, 0.3702, 0.6682, 0.3702, 0.5, 0.3349, 0.8739, 0.3349, 0.8816, 0.3702, 0.5, 0.3702, 0.6177, 0.4674, 0.6177, 0.4999, 0.6773, 0.4999, 0.6773, 0.4674, 0.6682, 0.3349, -0.3828, 0.3349, -0.3828, 0.2642, 0.6682, 0.2642, 0.3704, 0.3349, 0.3148, 0.3349, 0.3148, 0.2642, 0.3704, 0.2642, 0.5, 0.3349, 0.4675, 0.3349, 0.4456, 0.3702, 0.5, 0.3702, 0.324, 0.4674, 0.324, 0.4999, 1.375, 0.4999, 1.375, 0.4674, 0.6683, 0.3349, 0.7237, 0.3349, 0.7237, 0.2642, 0.6683, 0.2642, 0.3704, 0.4999, 0.3148, 0.4999, 0.315, 0.8738, 0.3704, 0.8738, 0.4675, 0.3349, 0.5, 0.3349, 0.5, 0.3702, 0.4456, 0.3702, 0.6177, 0.3349, 0.676, 0.3349, 0.676, 0.2642, 0.6177, 0.2642, 0.5205, 0.3349, 0.1467, 0.3349, 0.1467, 0.3702, 0.5282, 0.3702, 0.324, 0.4999, 0.2643, 0.4999, 0.2643, 0.8738, 0.3226, 0.8738, 0.5, 0.6176, 0.5, 0.6883, 0.8739, 0.6883, 0.8739, 0.6176, 0.5, 0.3702, 0.4456, 0.3702, 0.4456, 0.3879, 0.5, 0.3879, 0.4009, 0.3702, 0.315, 0.3702, 0.315, 0.3879, 0.4009, 0.3879, 0.5871, 0.3702, 0.6773, 0.3702, 0.6773, 0.3879, 0.5871, 0.3879, 0.3226, 0.3702, 0.2337, 0.3702, 0.2337, 0.3879, 0.3226, 0.3879, 0.324, 0.3349, 1.375, 0.3349, 1.375, 0.3702, 0.324, 0.3702, 0.3226, 0.3349, 0.2643, 0.3349, 0.2337, 0.3702, 0.3226, 0.3702, 0.3704, 0.3349, 0.315, 0.3349, 0.315, 0.3702, 0.4009, 0.3702, 0.6177, 0.3349, 0.6773, 0.3349, 0.6773, 0.3702, 0.5871, 0.3702, 0.324, 0.4455, 0.324, 0.4999, 0.2337, 0.4999, 0.2337, 0.4455, 0.6682, 0.4455, 0.6682, 0.4999, -0.3828, 0.4999, -0.3828, 0.4455, 0.4009, 0.4455, 0.4009, 0.4999, 0.3148, 0.4999, 0.3148, 0.4455, 0.6682, 0.4999, 0.7543, 0.4999, 0.7543, 0.8814, 0.6683, 0.8814, 0.5871, 0.4999, 0.6773, 0.4999, 0.676, 0.8814, 0.5871, 0.8814, 0.5, 0.3702, 0.8816, 0.3702, 0.8816, 0.3879, 0.5, 0.3879, 0.6682, 0.3702, 0.7543, 0.3702, 0.7543, 0.3879, 0.6682, 0.3879, 0.5282, 0.3702, 0.1467, 0.3702, 0.1467, 0.3879, 0.5282, 0.3879, 0.324, 0.3702, 1.375, 0.3702, 1.375, 0.3879, 0.324, 0.3879, 0.4456, 0.3702, 0.5, 0.3702, 0.5, 0.3879, 0.4456, 0.3879])
_uv.active_render = True
_uv = me_cube_005.uv_layers.new(name='UVBake')
_uv.uv.foreach_set('vector', [0.8297, 0.5177, 0.8135, 0.5177, 0.8135, 0.3967, 0.8297, 0.3967, 0.8135, 0.5177, 0.807, 0.5177, 0.807, 0.3967, 0.8135, 0.3967, 0.8362, 0.5177, 0.8297, 0.5177, 0.8297, 0.3967, 0.8362, 0.3967, 0.8148, 0.3089, 0.7987, 0.3089, 0.7987, 0.188, 0.8148, 0.188, 0.7826, 0.1864, 0.7763, 0.1864, 0.7763, 0.06549, 0.7826, 0.06549, 0.8148, 0.1864, 0.7987, 0.1864, 0.7987, 0.06549, 0.8148, 0.06549, 0.7987, 0.1864, 0.7826, 0.1864, 0.7826, 0.06549, 0.7987, 0.06549, 0.8289, 0.1864, 0.8227, 0.1864, 0.8227, 0.06549, 0.8289, 0.06549, 0.8513, 0.1864, 0.8451, 0.1864, 0.8451, 0.06549, 0.8513, 0.06549, 0.8451, 0.1864, 0.8289, 0.1864, 0.8289, 0.06549, 0.8451, 0.06549, 0.8289, 0.3089, 0.8227, 0.3089, 0.8227, 0.188, 0.8289, 0.188, 0.8513, 0.3089, 0.8451, 0.3089, 0.8451, 0.188, 0.8513, 0.188, 0.8451, 0.3089, 0.8289, 0.3089, 0.8289, 0.188, 0.8451, 0.188, 0.8055, 0.5177, 0.7989, 0.5177, 0.7989, 0.3967, 0.8055, 0.3967, 0.7989, 0.5177, 0.7828, 0.5177, 0.7828, 0.3967, 0.7989, 0.3967, 0.7828, 0.5177, 0.7763, 0.5177, 0.7763, 0.3967, 0.7828, 0.3967, 0.7826, 0.3089, 0.7763, 0.3089, 0.7763, 0.188, 0.7826, 0.188, 0.8212, 0.1864, 0.8148, 0.1864, 0.8148, 0.06549, 0.8212, 0.06549, 0.7987, 0.3089, 0.7826, 0.3089, 0.7826, 0.188, 0.7987, 0.188, 0.8212, 0.3089, 0.8148, 0.3089, 0.8148, 0.188, 0.8212, 0.188, 0.8435, 0.5687, 0.8342, 0.5659, 0.842, 0.5483, 0.8467, 0.5543, 0.7763, 0.02958, 0.7763, 0.01346, 0.8616, 0.01346, 0.8616, 0.02958, 0.8548, 0.6277, 0.8461, 0.6293, 0.8441, 0.614, 0.8506, 0.6101, 0.8589, 0.5691, 0.8435, 0.5687, 0.8467, 0.5543, 0.859, 0.5515, 0.8329, 0.6089, 0.8383, 0.6004, 0.8506, 0.6101, 0.8441, 0.614, 0.8305, 0.6289, 0.8461, 0.6293, 0.8466, 0.6388, 0.8305, 0.6398, 0.7763, 0.02958, 0.8616, 0.02958, 0.8633, 0.04025, 0.7763, 0.04025, 0.8467, 0.5543, 0.842, 0.5483, 0.8565, 0.5436, 0.859, 0.5515, 0.4837, 0.7128, 0.2442, 0.7128, 0.2442, 0.6967, 0.4837, 0.6967, 0.8461, 0.6293, 0.8305, 0.6289, 0.8329, 0.6089, 0.8441, 0.614, 0.8342, 0.5659, 0.8435, 0.5687, 0.8419, 0.5785, 0.8305, 0.579, 0.2442, 0.6967, 0.2442, 0.6893, 0.4837, 0.6893, 0.4837, 0.6967, 0.869, 0.2893, 0.869, 0.302, 0.8529, 0.302, 0.8529, 0.2893, 0.7763, 0.01346, 0.7763, 0.0007721, 0.8616, 0.0008167, 0.8616, 0.01346, 0.8461, 0.6293, 0.8548, 0.6277, 0.8577, 0.6413, 0.8466, 0.6388, 0.472, 0.8593, 0.472, 0.8726, 0.4559, 0.8726, 0.4559, 0.8593, 0.4778, 0.7757, 0.3925, 0.7757, 0.3925, 0.765, 0.4796, 0.765, 0.3925, 0.8054, 0.3925, 0.7918, 0.4778, 0.7918, 0.4778, 0.8051, 0.3925, 0.7918, 0.3925, 0.7757, 0.4778, 0.7757, 0.4778, 0.7918, 0.8305, 0.579, 0.8419, 0.5785, 0.8422, 0.5812, 0.8311, 0.5841, 0.8772, 0.3089, 0.8772, 0.2893, 0.8813, 0.2893, 0.8813, 0.3089, 0.8419, 0.5785, 0.859, 0.5795, 0.8584, 0.5842, 0.8422, 0.5812, 0.4803, 0.8726, 0.4803, 0.8523, 0.4843, 0.8523, 0.4843, 0.8726, 0.2442, 0.7128, 0.4837, 0.7128, 0.4837, 0.7223, 0.2442, 0.7223, 0.472, 0.8726, 0.472, 0.8593, 0.4803, 0.8523, 0.4803, 0.8726, 0.869, 0.302, 0.869, 0.2893, 0.8772, 0.2893, 0.8772, 0.3089, 0.8435, 0.5687, 0.8589, 0.5691, 0.859, 0.5795, 0.8419, 0.5785, 0.8584, 0.5842, 0.8516, 0.5989, 0.8311, 0.5841, 0.8422, 0.5812, 0.4837, 0.7264, 0.4837, 0.7388, 0.2442, 0.7388, 0.2442, 0.7264, 0.8465, 0.6414, 0.8558, 0.6464, 0.8371, 0.656, 0.8311, 0.6442, 0.7763, 0.06394, 0.7763, 0.04428, 0.8633, 0.04428, 0.8633, 0.0639, 0.3925, 0.761, 0.3925, 0.7404, 0.4796, 0.7407, 0.4796, 0.761, 0.7763, 0.04025, 0.8633, 0.04025, 0.8633, 0.04428, 0.7763, 0.04428, 0.8305, 0.6398, 0.8466, 0.6388, 0.8465, 0.6414, 0.8311, 0.6442, 0.4796, 0.765, 0.3925, 0.765, 0.3925, 0.761, 0.4796, 0.761, 0.2442, 0.7223, 0.4837, 0.7223, 0.4837, 0.7264, 0.2442, 0.7264, 0.8466, 0.6388, 0.8577, 0.6413, 0.8558, 0.6464, 0.8465, 0.6414])
me_cube_005.materials.append(mat_window_frame)
me_cube_005.materials.append(mat_brick)
me_cube_005.materials.append(mat_shop_front)
me_cube_005.materials.append(mat_window_frame)
me_cube_005.materials.append(mat_eeaves)
me_cube_005.materials.append(mat_door_texture)
me_cube_005.materials.append(mat_roof)
me_cube_005.materials.append(mat_electric_danger)
me_cube_005.materials.append(mat_electric_cable)
me_cube_005.materials.append(mat_plywood)
me_cube_005.materials.append(mat_fusebox)
me_cube_005.use_remesh_preserve_volume = False
me_cube_005.use_remesh_preserve_attributes = False
me_cube_005.use_mirror_vertex_groups = False
me_cube_005.update()
me_cube_004 = bpy.data.meshes.new('Cube.004')
me_cube_004.from_pydata([(1.004, -0.04785, 0.9865), (-0.9959, -0.04785, 0.9865), (0.4041, -0.04785, 0.3865), (-0.3959, -0.04785, 0.3865), (-0.3959, -0.04785, -0.9135), (0.4041, 0.05215, -0.9135), (0.4041, 0.05215, 0.3865), (-0.3959, 0.05215, -0.9135), (-0.3959, 0.05215, 0.3865), (-0.9959, -0.04785, -1.513), (1.004, -0.04785, -1.513), (0.4041, -0.04785, -0.9135), (0.1374, -0.04785, 0.5981), (-0.1292, -0.04785, 0.5981), (0.1374, 0.05215, -0.9135), (-0.1292, 0.05215, -0.9135), (0.1374, 0.05215, 0.5981), (-0.1292, 0.05215, 0.5981), (0.4041, 0.008461, -0.9135), (0.4041, 0.008461, 0.3865), (-0.3959, 0.008462, -0.9135), (-0.3959, 0.008461, 0.3865), (0.1374, 0.008461, -0.9135), (-0.1292, 0.008462, -0.9135), (0.1374, 0.008461, 0.5981), (-0.1292, 0.008461, 0.5981), (0.3341, 0.008461, -0.8435), (0.3341, 0.008461, 0.3527), (-0.1292, 0.008462, -0.8435), (-0.3259, 0.008462, -0.8435), (-0.1048, 0.008461, 0.5281), (-0.3259, 0.008461, 0.3527), (0.1374, 0.008461, -0.8435), (0.113, 0.008461, 0.5281), (0.3341, 0.09559, -0.8435), (0.3341, 0.09559, 0.3527), (-0.1292, 0.0956, -0.8435), (-0.3259, 0.0956, -0.8435), (-0.1048, 0.09559, 0.5281), (-0.3259, 0.09559, 0.3527), (0.1374, 0.09559, -0.8435), (0.113, 0.09559, 0.5281), (0.06042, 0.02882, -0.9135), (-0.05223, 0.02882, -0.9135), (0.06042, 0.02882, 0.5981), (-0.05223, 0.02882, 0.5981), (0.06042, 0.09986, -0.9135), (-0.05223, 0.09986, -0.9135), (0.06042, 0.09986, 0.5981), (-0.05223, 0.09986, 0.5981), (-0.4775, 0.04309, -0.2422), (-0.4775, 0.04309, -0.1295), (0.4294, 0.04309, -0.2422), (0.4294, 0.04309, -0.1295), (-0.4775, 0.114, -0.1295), (0.4294, 0.114, -0.1295), (0.3298, 0.07472, 0.1163), (0.004097, -0.07788, 0.5248), (-0.1409, -0.07788, 0.4917), (-0.2571, -0.07788, 0.399), (-0.3216, -0.07788, 0.265), (-0.3216, -0.07788, 0.1163), (-0.3216, 0.07472, 0.1163), (-0.3216, 0.07472, 0.265), (-0.2571, 0.07472, 0.399), (-0.1409, 0.07472, 0.4917), (0.004097, 0.07472, 0.5248), (0.3298, -0.07788, 0.1163), (0.3298, -0.07788, 0.265), (0.2653, -0.07788, 0.399), (0.1491, -0.07788, 0.4917), (0.3298, 0.07472, 0.265), (0.2653, 0.07472, 0.399), (0.1491, 0.07472, 0.4917), (0.004097, -0.07788, 0.669), (-0.1921, -0.07788, 0.6243), (-0.3494, -0.07788, 0.4988), (-0.4367, -0.07788, 0.3175), (-0.4367, -0.07788, 0.1163), (0.4449, -0.07788, 0.1163), (0.4449, -0.07788, 0.3175), (0.3576, -0.07788, 0.4988), (0.2003, -0.07788, 0.6243), (0.004097, -0.02473, 0.669), (-0.1921, -0.02473, 0.6243), (-0.3494, -0.02473, 0.4988), (-0.4367, -0.02473, 0.3175), (-0.4367, -0.02473, 0.1163), (0.4449, -0.02473, 0.1163), (0.4449, -0.02473, 0.3175), (0.3576, -0.02473, 0.4988), (0.2003, -0.02473, 0.6243), (-0.05902, -0.141, 0.4953), (-0.0959, -0.1779, 0.6953), (-0.05902, -0.05843, 0.4953), (-0.0959, -0.02154, 0.6953), (0.06721, -0.141, 0.4953), (0.1041, -0.1779, 0.6953), (0.06721, -0.05843, 0.4953), (0.1041, -0.02154, 0.6953), (-0.5682, 0.04309, -1.083), (-0.5682, 0.04309, -0.9703), (0.5201, 0.04309, -1.083), (0.5201, 0.04309, -0.9703), (-0.5682, -0.09303, -1.083), (-0.5682, -0.09303, -0.9703), (0.5201, -0.09303, -1.083), (0.5201, -0.09303, -0.9703), (-0.4775, 0.09774, -0.2422), (0.4294, 0.09774, -0.2422)], [], [(13, 3, 8, 17), (3, 4, 7, 8), (2, 12, 16, 6), (12, 13, 17, 16), (10, 0, 2, 11), (1, 3, 13), (1, 9, 4, 3), (11, 2, 6, 5), (11, 5, 14), (4, 15, 7), (4, 11, 14, 15), (9, 10, 11, 4), (0, 12, 2), (0, 1, 13, 12), (27, 33, 41, 35), (28, 32, 40, 36), (32, 26, 34, 40), (31, 29, 37, 39), (30, 31, 39, 38), (27, 26, 18, 19), (28, 29, 20, 23), (31, 30, 25, 21), (29, 31, 21, 20), (26, 32, 22, 18), (32, 28, 23, 22), (33, 27, 19, 24), (30, 33, 24, 25), (43, 45, 49, 47), (44, 42, 46, 48), (42, 44, 45, 43), (33, 30, 38, 41), (26, 27, 35, 34), (29, 28, 36, 37), (51, 53, 55, 54), (50, 52, 53, 51), (68, 71, 56, 67), (69, 72, 71, 68), (59, 64, 65, 58), (70, 73, 72, 69), (60, 63, 64, 59), (57, 66, 73, 70), (61, 62, 63, 60), (58, 65, 66, 57), (68, 80, 81, 69), (67, 79, 80, 68), (58, 75, 76, 59), (60, 77, 78, 61), (70, 82, 74, 57), (59, 76, 77, 60), (69, 81, 82, 70), (57, 74, 75, 58), (77, 86, 87, 78), (75, 84, 85, 76), (81, 90, 91, 82), (79, 88, 89, 80), (76, 85, 86, 77), (74, 83, 84, 75), (82, 91, 83, 74), (80, 89, 90, 81), (93, 95, 94, 92), (99, 97, 96, 98), (97, 93, 92, 96), (92, 94, 98, 96), (97, 99, 95, 93), (67, 56, 88, 79), (62, 61, 78, 87), (104, 106, 107, 105), (103, 101, 105, 107), (101, 100, 104, 105), (102, 103, 107, 106), (100, 102, 106, 104), (52, 50, 108, 109)])
me_cube_004.polygons.foreach_set('material_index', [0, 0, 0, 0, 1, 1, 1, 0, 0, 0, 0, 1, 1, 1, 0, 0, 0, 0, 0, 0, 0, 0, 0, 0, 0, 0, 0, 0, 0, 0, 0, 0, 0, 0, 0, 0, 0, 0, 0, 0, 0, 0, 0, 0, 0, 0, 0, 0, 0, 0, 0, 0, 0, 0, 0, 0, 0, 0, 0, 0, 0, 0, 0, 0, 0, 0, 0, 0, 0, 0, 0, 0])
_uv = me_cube_004.uv_layers.new(name='UVMap')
_uv.uv.foreach_set('vector', [0.3772, 0.5321, 0.125, 0.5321, 0.125, 0.6266, 0.3772, 0.6266, 0.5033, 1.383, 0.5033, 0.1538, 0.5978, 0.1538, 0.5978, 1.383, 0.8815, 0.5321, 0.6293, 0.5321, 0.6293, 0.6266, 0.8815, 0.6266, 0.6293, 0.5321, 0.3772, 0.5321, 0.3772, 0.6266, 0.6293, 0.6266, 1.0, 0.0, 1.0, 1.25, 0.7, 0.95, 0.7, 0.3, 1.0, 0.25, 1.3, -0.05, 1.433, 0.0558, 1.0, 0.25, 1.0, -1.0, 1.3, -0.7, 1.3, -0.05, 0.5033, 0.1538, 0.5033, 1.383, 0.5978, 1.383, 0.5978, 0.1538, 0.8815, 0.5321, 0.8815, 0.6266, 0.6293, 0.6266, 0.125, 0.5321, 0.3772, 0.6266, 0.125, 0.6266, 0.125, 0.5321, 0.8815, 0.5321, 0.6293, 0.6266, 0.3772, 0.6266, 1.0, 0.0, 2.0, 0.0, 1.7, 0.3, 1.3, 0.3, 1.0, 0.25, 0.5667, 0.0558, 0.7, -0.05, 1.0, 0.25, -6.557e-07, 0.25, 0.4333, 0.0558, 0.5667, 0.0558, 0.8153, 0.5853, 0.6063, 0.5853, 0.6063, 0.6677, 0.8153, 0.6677, 0.3772, 0.5853, 0.6293, 0.5853, 0.6293, 0.6677, 0.3772, 0.6677, 0.6293, 0.5853, 0.8153, 0.5853, 0.8153, 0.6677, 0.6293, 0.6677, 0.5565, 1.351, 0.5565, 0.22, 0.6389, 0.22, 0.6389, 1.351, 0.4002, 0.5853, 0.1912, 0.5853, 0.1912, 0.6677, 0.4002, 0.6677, 0.8153, 1.351, 0.8153, 0.22, 0.8815, 0.1538, 0.8815, 1.383, 0.3772, 0.22, 0.1912, 0.22, 0.125, 0.1538, 0.3772, 0.1538, 0.1912, 1.351, 0.4002, 1.517, 0.3772, 1.583, 0.125, 1.383, 0.1912, 0.22, 0.1912, 1.351, 0.125, 1.383, 0.125, 0.1538, 0.8153, 0.22, 0.6293, 0.22, 0.6293, 0.1538, 0.8815, 0.1538, 0.6293, 0.22, 0.3772, 0.22, 0.3772, 0.1538, 0.6293, 0.1538, 0.6063, -0.3742, 0.8153, -0.5401, 0.8815, -0.5081, 0.6293, -0.308, 0.4002, -0.3742, 0.6063, -0.3742, 0.6293, -0.308, 0.3772, -0.308, 0.5758, 0.1538, 0.5758, 1.583, 0.6429, 1.583, 0.6429, 0.1538, 0.5758, -0.308, 0.5758, -1.737, 0.6429, -1.737, 0.6429, -0.308, 0.5565, 0.1538, 0.5565, 1.583, 0.45, 1.583, 0.45, 0.1538, 0.6063, 0.5853, 0.4002, 0.5853, 0.4002, 0.6677, 0.6063, 0.6677, 0.5565, 0.22, 0.5565, 1.351, 0.6389, 1.351, 0.6389, 0.22, 0.1912, 0.5853, 0.3772, 0.5853, 0.3772, 0.6677, 0.1912, 0.6677, 0.04779, 0.6181, 0.9054, 0.6181, 0.9054, 0.6852, 0.04779, 0.6852, 0.04779, 0.7886, 0.9054, 0.7886, 0.9054, 0.8952, 0.04779, 0.8952, 0.4749, 1.268, 0.6192, 1.268, 0.6192, 1.128, 0.4749, 1.128, 0.4749, 1.395, 0.6192, 1.395, 0.6192, 1.268, 0.4749, 1.268, 0.2562, 0.5037, 0.2562, 0.648, 0.3662, 0.648, 0.3662, 0.5037, 0.6403, 0.5037, 0.6403, 0.648, 0.7503, 0.648, 0.7503, 0.5037, 0.4749, 1.268, 0.6192, 1.268, 0.6192, 1.395, 0.4749, 1.395, 0.5033, 0.5037, 0.5033, 0.648, 0.6403, 0.648, 0.6403, 0.5037, 0.4749, 1.128, 0.6192, 1.128, 0.6192, 1.268, 0.4749, 1.268, 0.3662, 0.5037, 0.3662, 0.648, 0.5033, 0.648, 0.5033, 0.5037, 0.8113, 1.268, 0.9201, 1.318, 0.8375, 1.489, 0.7503, 1.395, 0.8113, 1.128, 0.9201, 1.128, 0.9201, 1.318, 0.8113, 1.268, 0.3662, -0.4087, 0.3178, -0.2833, 0.169, -0.4019, 0.2562, -0.4963, 0.1952, 1.268, 0.08646, 1.318, 0.08646, 1.128, 0.1952, 1.128, 0.6403, -0.4087, 0.6887, -0.2833, 0.5033, -0.241, 0.5033, -0.3774, 0.2562, 1.395, 0.169, 1.489, 0.08646, 1.318, 0.1952, 1.268, 0.7503, 1.395, 0.8375, 1.489, 0.6887, 1.608, 0.6403, 1.483, 0.5033, -0.3774, 0.5033, -0.241, 0.3178, -0.2833, 0.3662, -0.4087, 0.4749, 1.318, 0.5251, 1.318, 0.5251, 1.128, 0.4749, 1.128, 0.3178, 0.5037, 0.3178, 0.5539, 0.169, 0.5539, 0.169, 0.5037, 0.8375, 0.5037, 0.8375, 0.5539, 0.6887, 0.5539, 0.6887, 0.5037, 0.4749, 1.128, 0.5251, 1.128, 0.5251, 1.318, 0.4749, 1.318, 0.4749, -0.4019, 0.5251, -0.4019, 0.5251, -0.5734, 0.4749, -0.5734, 0.5033, 0.5037, 0.5033, 0.5539, 0.3178, 0.5539, 0.3178, 0.5037, 0.6887, 0.5037, 0.6887, 0.5539, 0.5033, 0.5539, 0.5033, 0.5037, 0.4749, 1.318, 0.5251, 1.318, 0.5251, 1.489, 0.4749, 1.489, 0.3803, -0.2161, 0.5281, -0.2161, 0.4933, -0.4052, 0.4152, -0.4052, 0.5281, -0.2161, 0.3803, -0.2161, 0.4152, -0.4052, 0.4933, -0.4052, 0.5978, -0.2161, 0.4087, -0.2161, 0.4436, -0.4052, 0.5629, -0.4052, 0.4436, 0.444, 0.4436, 0.5221, 0.5629, 0.5221, 0.5629, 0.444, 0.5978, 0.4091, 0.5978, 0.557, 0.4087, 0.557, 0.4087, 0.4091, 0.8113, 0.5037, 0.8113, 0.648, 0.9201, 0.5539, 0.9201, 0.5037, 0.1952, 0.648, 0.1952, 0.5037, 0.08646, 0.5037, 0.08646, 0.5539, -0.03797, -0.006404, 0.9912, -0.006404, 0.9912, 0.1001, -0.03797, 0.1001, 0.9912, 0.6181, -0.03797, 0.6181, -0.03797, 0.4894, 0.9912, 0.4894, 0.5893, 0.1001, 0.5893, -0.006405, 0.4605, -0.006404, 0.4605, 0.1001, 0.5893, -0.006405, 0.5893, 0.1001, 0.4605, 0.1001, 0.4605, -0.006404, -0.03797, 0.6181, 0.9912, 0.6181, 0.9912, 0.4894, -0.03797, 0.4894, 0.9054, 0.7886, 0.04779, 0.7886, 0.04779, 0.7886, 0.9054, 0.7886])
_uv.active_render = True
_uv = me_cube_004.uv_layers.new(name='UVBake')
_uv.uv.foreach_set('vector', [0.9741, 0.8437, 0.959, 0.8437, 0.959, 0.8393, 0.9741, 0.8393, 0.9467, 0.8511, 0.9467, 0.7934, 0.9512, 0.7934, 0.9512, 0.8511, 0.9635, 0.8056, 0.9635, 0.8207, 0.959, 0.8207, 0.959, 0.8056, 0.941, 0.65, 0.9302, 0.65, 0.9302, 0.646, 0.941, 0.646, 0.2427, 0.6893, 0.2427, 0.7901, 0.2185, 0.7659, 0.2185, 0.7135, 0.162, 0.7901, 0.1862, 0.7659, 0.197, 0.7744, 0.162, 0.7901, 0.162, 0.6893, 0.1862, 0.7135, 0.1862, 0.7659, 0.9119, 0.6404, 0.9119, 0.6928, 0.9079, 0.6928, 0.9079, 0.6404, 0.9459, 0.4568, 0.9459, 0.4608, 0.9352, 0.4608, 0.9137, 0.4568, 0.9244, 0.4608, 0.9137, 0.4608, 0.9137, 0.4568, 0.9459, 0.4568, 0.9352, 0.4608, 0.9244, 0.4608, 0.162, 0.6893, 0.2427, 0.6893, 0.2185, 0.7135, 0.1862, 0.7135, 0.2427, 0.7901, 0.2077, 0.7744, 0.2185, 0.7659, 0.2427, 0.7901, 0.162, 0.7901, 0.197, 0.7744, 0.2077, 0.7744, 0.9097, 0.5822, 0.9097, 0.5936, 0.9062, 0.5936, 0.9062, 0.5822, 0.9686, 0.974, 0.9836, 0.974, 0.9836, 0.9788, 0.9686, 0.9788, 0.9836, 0.974, 0.9946, 0.974, 0.9946, 0.9788, 0.9836, 0.9788, 0.9037, 0.2955, 0.9037, 0.2472, 0.9072, 0.2472, 0.9072, 0.2955, 0.8288, 0.9643, 0.813, 0.9643, 0.813, 0.9594, 0.8288, 0.9594, 0.9293, 0.8496, 0.9293, 0.7965, 0.9325, 0.7934, 0.9325, 0.8511, 0.9686, 0.974, 0.9576, 0.974, 0.9537, 0.97, 0.9686, 0.97, 0.813, 0.9643, 0.8288, 0.9643, 0.8301, 0.9682, 0.8111, 0.9682, 0.9037, 0.2472, 0.9037, 0.2955, 0.9009, 0.2968, 0.9009, 0.2444, 0.9946, 0.974, 0.9836, 0.974, 0.9836, 0.97, 0.9985, 0.97, 0.9836, 0.974, 0.9686, 0.974, 0.9686, 0.97, 0.9836, 0.97, 0.9097, 0.5936, 0.9097, 0.5822, 0.9125, 0.5809, 0.9125, 0.5946, 0.927, 0.5336, 0.9358, 0.5336, 0.9368, 0.5365, 0.9261, 0.5365, 0.8634, 0.5436, 0.8634, 0.6045, 0.8606, 0.6045, 0.8606, 0.5436, 0.868, 0.6045, 0.868, 0.5436, 0.8708, 0.5436, 0.8708, 0.6045, 0.868, 0.5436, 0.868, 0.6045, 0.8634, 0.6045, 0.8634, 0.5436, 0.9358, 0.5336, 0.927, 0.5336, 0.927, 0.5301, 0.9358, 0.5301, 0.9293, 0.7965, 0.9293, 0.8496, 0.9255, 0.8496, 0.9255, 0.7965, 0.9576, 0.974, 0.9686, 0.974, 0.9686, 0.9788, 0.9576, 0.9788, 0.3925, 0.9029, 0.4291, 0.9029, 0.4291, 0.9058, 0.3925, 0.9058, 0.3925, 0.8984, 0.4291, 0.8984, 0.4291, 0.9029, 0.3925, 0.9029, 0.2921, 0.8658, 0.2896, 0.8592, 0.2957, 0.8568, 0.2982, 0.863, 0.2852, 0.8678, 0.2836, 0.861, 0.2896, 0.8592, 0.2921, 0.8658, 0.2584, 0.8663, 0.26, 0.8606, 0.2655, 0.8617, 0.2645, 0.868, 0.2781, 0.8688, 0.2774, 0.862, 0.2836, 0.861, 0.2852, 0.8678, 0.2529, 0.8639, 0.2552, 0.8589, 0.26, 0.8606, 0.2584, 0.8663, 0.2712, 0.8687, 0.2713, 0.8622, 0.2774, 0.862, 0.2781, 0.8688, 0.2483, 0.861, 0.2508, 0.8566, 0.2552, 0.8589, 0.2529, 0.8639, 0.2645, 0.868, 0.2655, 0.8617, 0.2713, 0.8622, 0.2712, 0.8687, 0.2921, 0.8658, 0.2931, 0.871, 0.2858, 0.8736, 0.2852, 0.8678, 0.2982, 0.863, 0.3004, 0.8672, 0.2931, 0.871, 0.2921, 0.8658, 0.2645, 0.868, 0.2635, 0.8735, 0.2571, 0.8712, 0.2584, 0.8663, 0.2529, 0.8639, 0.2514, 0.868, 0.2462, 0.8641, 0.2483, 0.861, 0.2781, 0.8688, 0.2783, 0.8749, 0.2707, 0.8749, 0.2712, 0.8687, 0.2584, 0.8663, 0.2571, 0.8712, 0.2514, 0.868, 0.2529, 0.8639, 0.2852, 0.8678, 0.2858, 0.8736, 0.2783, 0.8749, 0.2781, 0.8688, 0.2712, 0.8687, 0.2707, 0.8749, 0.2635, 0.8735, 0.2645, 0.868, 0.2514, 0.868, 0.2505, 0.8695, 0.2451, 0.8655, 0.2462, 0.8641, 0.2635, 0.8735, 0.263, 0.8754, 0.2563, 0.8728, 0.2571, 0.8712, 0.2858, 0.8736, 0.2863, 0.8757, 0.2784, 0.877, 0.2783, 0.8749, 0.3004, 0.8672, 0.3015, 0.8693, 0.294, 0.8731, 0.2931, 0.871, 0.2571, 0.8712, 0.2563, 0.8728, 0.2505, 0.8695, 0.2514, 0.868, 0.2707, 0.8749, 0.2705, 0.877, 0.263, 0.8754, 0.2635, 0.8735, 0.2783, 0.8749, 0.2784, 0.877, 0.2705, 0.877, 0.2707, 0.8749, 0.2931, 0.871, 0.294, 0.8731, 0.2863, 0.8757, 0.2858, 0.8736, 0.9006, 0.1675, 0.8947, 0.1653, 0.899, 0.1581, 0.9021, 0.1593, 0.9145, 0.1653, 0.9086, 0.1675, 0.9072, 0.1593, 0.9103, 0.1581, 0.9086, 0.1675, 0.9006, 0.1675, 0.9021, 0.1593, 0.9072, 0.1593, 0.9021, 0.1593, 0.9021, 0.156, 0.9072, 0.156, 0.9072, 0.1593, 0.9086, 0.1675, 0.9086, 0.1738, 0.9006, 0.1738, 0.9006, 0.1675, 0.2982, 0.863, 0.3038, 0.8602, 0.3023, 0.8662, 0.3004, 0.8672, 0.2442, 0.8582, 0.2483, 0.861, 0.2462, 0.8641, 0.2447, 0.8631, 0.8423, 0.4987, 0.8862, 0.4987, 0.8862, 0.5033, 0.8423, 0.5033, 0.8862, 0.5088, 0.8423, 0.5088, 0.8423, 0.5033, 0.8862, 0.5033, 0.8378, 0.4932, 0.8423, 0.4932, 0.8423, 0.4987, 0.8378, 0.4987, 0.8862, 0.4932, 0.8907, 0.4932, 0.8907, 0.4987, 0.8862, 0.4987, 0.8423, 0.4932, 0.8862, 0.4932, 0.8862, 0.4987, 0.8423, 0.4987, 0.4291, 0.8984, 0.3925, 0.8984, 0.3925, 0.8984, 0.4291, 0.8984])
me_cube_004.materials.append(mat_window_frame)
me_cube_004.materials.append(mat_brick)
me_cube_004.materials.append(mat_shop_front)
me_cube_004.materials.append(mat_window_frame)
me_cube_004.materials.append(mat_eeaves)
me_cube_004.materials.append(mat_door_texture)
me_cube_004.materials.append(mat_roof)
me_cube_004.materials.append(mat_electric_danger)
me_cube_004.materials.append(mat_electric_cable)
me_cube_004.materials.append(mat_plywood)
me_cube_004.materials.append(mat_fusebox)
me_cube_004.use_remesh_preserve_volume = False
me_cube_004.use_remesh_preserve_attributes = False
me_cube_004.use_mirror_vertex_groups = False
me_cube_004.update()
me_plane = bpy.data.meshes.new('Plane')
me_plane.from_pydata([(1.4, -0.001998, 7.535e-08), (1.227e-06, 1.414, 1.823e-07), (-1.4, -0.001998, -7.565e-08), (1.4, -0.001999, 4.0), (1.227e-06, 1.414, 4.0), (-1.4, -0.001999, 4.0), (-1.061, 0.2536, -1.861e-08), (-1.061, 0.2536, 4.0), (1.061, 0.2536, 9.464e-08), (1.061, 0.2536, 4.0), (-1.4, -0.102, 4.0), (1.4, -0.102, 4.0), (-1.4, -0.102, -8.32e-08), (1.4, -0.102, 6.78e-08), (-1.5, -0.001999, 4.0), (-1.5, -0.001998, -7.565e-08), (-1.5, -0.102, 4.0), (-1.5, -0.102, -8.32e-08), (1.4, -0.001998, 2.0), (-1.4, -0.001998, 2.0), (1.227e-06, 1.314, 2.0), (-1.061, 0.2286, 2.0), (1.061, 0.2286, 2.0), (-1.4, -0.102, 2.0), (1.4, -0.102, 2.0), (-1.5, -0.001998, 2.0), (-1.5, -0.102, 2.0), (-1.4, -0.001998, 0.05), (-1.5, -0.001998, 0.05), (-1.45, -0.001999, 4.0), (-1.45, -0.001998, -7.565e-08), (-1.4, -0.001999, 3.95), (-1.5, -0.001999, 3.95), (-1.45, -0.001998, 2.0), (-1.45, -0.001999, 3.95), (-1.45, -0.001998, 0.05), (1.5, -0.001998, 2.0), (1.5, -0.001999, 4.0), (1.5, -0.102, 6.78e-08), (1.5, -0.001998, 7.535e-08), (1.5, -0.102, 2.0), (1.5, -0.102, 4.0), (1.4, -0.001999, 3.95), (1.4, -0.001998, 0.05), (1.5, -0.001999, 3.95), (1.5, -0.001998, 0.05), (1.45, -0.001999, 4.0), (1.45, -0.001998, 2.0), (1.45, -0.001998, 7.535e-08), (1.45, -0.001998, 0.05), (1.45, -0.001999, 3.95), (1.4, -0.052, 0.05), (1.4, -0.052, 2.0), (1.45, -0.052, 2.0), (1.4, -0.052, 3.95), (1.45, -0.052, 0.05), (1.45, -0.052, 3.95), (-1.4, -0.052, 3.95), (-1.4, -0.052, 2.0), (-1.4, -0.052, 0.05), (-1.45, -0.052, 2.0), (-1.45, -0.052, 3.95), (-1.45, -0.052, 0.05), (-0.9551, 0.228, 0.02), (-1.261, -0.001996, 0.02), (1.259, -0.001996, 0.02), (-0.9551, 0.228, 3.98), (-1.261, -0.001997, 3.98), (1.259, -0.001997, 3.98), (-0.0005513, 1.273, 0.02), (-0.0005513, 1.273, 3.98), (0.954, 0.228, 0.02), (0.954, 0.228, 3.98), (-1.4, -0.252, 2.0), (-1.4, -0.252, -9.465e-08), (-1.4, -0.252, 4.0), (1.4, -0.252, 4.0), (1.4, -0.252, 2.0), (1.4, -0.252, 5.634e-08), (1.447, -0.07807, 2.05), (1.377, -0.15, 2.05), (1.447, -0.07807, 1.95), (1.377, -0.15, 1.95), (1.419, -0.06383, 2.05), (1.378, -0.1032, 2.05), (1.419, -0.06383, 1.95), (1.378, -0.1032, 1.95), (1.462, -0.09275, 2.0), (1.392, -0.1647, 2.0), (1.447, -0.07807, 1.55), (1.377, -0.15, 1.55), (1.447, -0.07807, 1.45), (1.377, -0.15, 1.45), (1.419, -0.06383, 1.55), (1.378, -0.1032, 1.55), (1.419, -0.06383, 1.45), (1.378, -0.1032, 1.45), (1.462, -0.09275, 1.5), (1.392, -0.1647, 1.5), (1.447, -0.07807, 1.05), (1.377, -0.15, 1.05), (1.447, -0.07807, 0.95), (1.377, -0.15, 0.95), (1.419, -0.06383, 1.05), (1.378, -0.1032, 1.05), (1.419, -0.06383, 0.95), (1.378, -0.1032, 0.95), (1.462, -0.09275, 1.0), (1.392, -0.1647, 1.0), (1.447, -0.07807, 0.55), (1.377, -0.15, 0.55), (1.447, -0.07807, 0.45), (1.377, -0.15, 0.45), (1.419, -0.06383, 0.55), (1.378, -0.1032, 0.55), (1.419, -0.06383, 0.45), (1.378, -0.1032, 0.45), (1.462, -0.09275, 0.5), (1.392, -0.1647, 0.5), (1.447, -0.07807, 2.55), (1.377, -0.15, 2.55), (1.447, -0.07807, 2.45), (1.377, -0.15, 2.45), (1.419, -0.06383, 2.55), (1.378, -0.1032, 2.55), (1.419, -0.06383, 2.45), (1.378, -0.1032, 2.45), (1.462, -0.09275, 2.5), (1.392, -0.1647, 2.5), (1.447, -0.07807, 3.05), (1.377, -0.15, 3.05), (1.447, -0.07807, 2.95), (1.377, -0.15, 2.95), (1.419, -0.06383, 3.05), (1.378, -0.1032, 3.05), (1.419, -0.06383, 2.95), (1.378, -0.1032, 2.95), (1.462, -0.09275, 3.0), (1.392, -0.1647, 3.0), (1.447, -0.07807, 3.55), (1.377, -0.15, 3.55), (1.447, -0.07807, 3.45), (1.377, -0.15, 3.45), (1.419, -0.06383, 3.55), (1.378, -0.1032, 3.55), (1.419, -0.06383, 3.45), (1.378, -0.1032, 3.45), (1.462, -0.09275, 3.5), (1.392, -0.1647, 3.5), (-1.441, -0.07807, 1.95), (-1.371, -0.15, 1.95), (-1.441, -0.07807, 2.05), (-1.371, -0.15, 2.05), (-1.413, -0.06383, 1.95), (-1.372, -0.1032, 1.95), (-1.413, -0.06383, 2.05), (-1.372, -0.1032, 2.05), (-1.456, -0.09275, 2.0), (-1.386, -0.1647, 2.0), (-1.441, -0.07807, 2.45), (-1.371, -0.15, 2.45), (-1.441, -0.07807, 2.55), (-1.371, -0.15, 2.55), (-1.413, -0.06383, 2.45), (-1.372, -0.1032, 2.45), (-1.413, -0.06383, 2.55), (-1.372, -0.1032, 2.55), (-1.456, -0.09275, 2.5), (-1.386, -0.1647, 2.5), (-1.441, -0.07807, 2.95), (-1.371, -0.15, 2.95), (-1.441, -0.07807, 3.05), (-1.371, -0.15, 3.05), (-1.413, -0.06383, 2.95), (-1.372, -0.1032, 2.95), (-1.413, -0.06383, 3.05), (-1.372, -0.1032, 3.05), (-1.456, -0.09275, 3.0), (-1.386, -0.1647, 3.0), (-1.441, -0.07807, 3.45), (-1.371, -0.15, 3.45), (-1.441, -0.07807, 3.55), (-1.371, -0.15, 3.55), (-1.413, -0.06383, 3.45), (-1.372, -0.1032, 3.45), (-1.413, -0.06383, 3.55), (-1.372, -0.1032, 3.55), (-1.456, -0.09275, 3.5), (-1.386, -0.1647, 3.5), (-1.441, -0.07807, 1.45), (-1.371, -0.15, 1.45), (-1.441, -0.07807, 1.55), (-1.371, -0.15, 1.55), (-1.413, -0.06383, 1.45), (-1.372, -0.1032, 1.45), (-1.413, -0.06383, 1.55), (-1.372, -0.1032, 1.55), (-1.456, -0.09275, 1.5), (-1.386, -0.1647, 1.5), (-1.441, -0.07807, 0.95), (-1.371, -0.15, 0.95), (-1.441, -0.07807, 1.05), (-1.371, -0.15, 1.05), (-1.413, -0.06383, 0.95), (-1.372, -0.1032, 0.95), (-1.413, -0.06383, 1.05), (-1.372, -0.1032, 1.05), (-1.456, -0.09275, 1.0), (-1.386, -0.1647, 1.0), (-1.441, -0.07807, 0.45), (-1.371, -0.15, 0.45), (-1.441, -0.07807, 0.55), (-1.371, -0.15, 0.55), (-1.413, -0.06383, 0.45), (-1.372, -0.1032, 0.45), (-1.413, -0.06383, 0.55), (-1.372, -0.1032, 0.55), (-1.456, -0.09275, 0.5), (-1.386, -0.1647, 0.5)], [], [(3, 9, 72, 68), (4, 7, 66, 70), (10, 23, 73, 75), (21, 19, 31, 5, 7), (20, 21, 7, 4), (18, 22, 9, 3, 42), (22, 20, 4, 9), (23, 10, 16, 26), (11, 24, 40, 41), (3, 5, 10, 11), (2, 0, 13, 12), (25, 28, 15, 17, 26), (10, 5, 29, 14, 16), (35, 30, 15, 28), (2, 12, 17, 15, 30), (34, 33, 25, 32), (14, 32, 25, 26, 16), (3, 11, 41, 37, 46), (12, 23, 26, 17), (8, 1, 20, 22), (0, 8, 22, 18, 43), (1, 6, 21, 20), (6, 2, 27, 19, 21), (12, 13, 78, 74), (29, 34, 32, 14), (5, 31, 34, 29), (27, 35, 62, 59), (33, 35, 28, 25), (31, 19, 58, 57), (27, 2, 30, 35), (36, 44, 37, 41, 40), (39, 45, 36, 40, 38), (24, 13, 38, 40), (50, 46, 37, 44), (49, 47, 36, 45), (13, 0, 48, 39, 38), (48, 49, 45, 39), (0, 43, 49, 48), (18, 42, 54, 52), (47, 50, 44, 36), (50, 47, 53, 56), (42, 3, 46, 50), (51, 52, 53, 55), (52, 54, 56, 53), (42, 50, 56, 54), (43, 18, 52, 51), (47, 49, 55, 53), (49, 43, 51, 55), (57, 58, 60, 61), (58, 59, 62, 60), (33, 34, 61, 60), (34, 31, 57, 61), (35, 33, 60, 62), (19, 27, 59, 58), (65, 64, 63, 69, 71), (68, 72, 70, 66, 67), (7, 5, 67, 66), (9, 4, 70, 72), (5, 3, 68, 67), (8, 0, 65, 71), (2, 6, 63, 64), (6, 1, 69, 63), (1, 8, 71, 69), (0, 2, 64, 65), (77, 76, 75, 73), (78, 77, 73, 74), (24, 11, 76, 77), (11, 10, 75, 76), (13, 24, 77, 78), (23, 12, 74, 73), (87, 88, 82, 81), (81, 82, 86, 85), (80, 79, 83, 84), (79, 80, 88, 87), (97, 98, 92, 91), (91, 92, 96, 95), (90, 89, 93, 94), (89, 90, 98, 97), (107, 108, 102, 101), (101, 102, 106, 105), (100, 99, 103, 104), (99, 100, 108, 107), (117, 118, 112, 111), (111, 112, 116, 115), (110, 109, 113, 114), (109, 110, 118, 117), (127, 128, 122, 121), (121, 122, 126, 125), (120, 119, 123, 124), (119, 120, 128, 127), (137, 138, 132, 131), (131, 132, 136, 135), (130, 129, 133, 134), (129, 130, 138, 137), (147, 148, 142, 141), (141, 142, 146, 145), (140, 139, 143, 144), (139, 140, 148, 147), (157, 158, 152, 151), (151, 152, 156, 155), (150, 149, 153, 154), (149, 150, 158, 157), (167, 168, 162, 161), (161, 162, 166, 165), (160, 159, 163, 164), (159, 160, 168, 167), (177, 178, 172, 171), (171, 172, 176, 175), (170, 169, 173, 174), (169, 170, 178, 177), (187, 188, 182, 181), (181, 182, 186, 185), (180, 179, 183, 184), (179, 180, 188, 187), (197, 198, 192, 191), (191, 192, 196, 195), (190, 189, 193, 194), (189, 190, 198, 197), (207, 208, 202, 201), (201, 202, 206, 205), (200, 199, 203, 204), (199, 200, 208, 207), (217, 218, 212, 211), (211, 212, 216, 215), (210, 209, 213, 214), (209, 210, 218, 217)])
me_plane.use_remesh_preserve_volume = False
me_plane.use_remesh_preserve_attributes = False
me_plane.use_mirror_vertex_groups = False
me_plane.update()

# ---- objects
ob_window_small_simple = bpy.data.objects.new('window small simple', me_cube_010)
ob_dak_met_rand = bpy.data.objects.new('dak met rand', me_cube_009)
ob_power_simple = bpy.data.objects.new('power simple', me_cube_008)
ob_window_simple = bpy.data.objects.new('Window simple', me_cube_007)
ob_simple_stairs = bpy.data.objects.new('simple stairs', me_cube_006)
ob_store_front = bpy.data.objects.new('store front', me_cube_005)
ob_window_round_top = bpy.data.objects.new('window round top', me_cube_004)
ob_lamp_003 = bpy.data.objects.new('Lamp.003', light_lamp_003)
ob_lamp_002 = bpy.data.objects.new('Lamp.002', light_lamp_002)
ob_lamp_001 = bpy.data.objects.new('Lamp.001', light_lamp_001)
ob_lamp = bpy.data.objects.new('Lamp', light_lamp)
ob_pointy_roof = bpy.data.objects.new('pointy roof', me_plane)
ob_camera = bpy.data.objects.new('Camera', cam_camera)

# ---- transforms, parenting, visibility, modifiers, constraints
ob_window_small_simple.location = (4.589, 0.06749, 1.055)
ob_window_small_simple.rotation_euler = (0.0, -0.0, -1.571)
ob_window_small_simple.lock_rotations_4d = False
ob_window_small_simple.empty_display_type = 'ARROWS'
ob_window_small_simple.show_wire = True
ob_window_small_simple.lineart.crease_threshold = 0.0
ob_dak_met_rand.location = (-7.352, 0.2547, 0.5331)
ob_dak_met_rand.lock_rotations_4d = False
ob_dak_met_rand.empty_display_type = 'ARROWS'
ob_dak_met_rand.show_wire = True
ob_dak_met_rand.lineart.crease_threshold = 0.0
ob_power_simple.location = (6.314, 0.01218, 1.495)
ob_power_simple.rotation_euler = (0.0, -0.0, -1.571)
ob_power_simple.lock_rotations_4d = False
ob_power_simple.empty_display_type = 'ARROWS'
ob_power_simple.show_wire = True
ob_power_simple.lineart.crease_threshold = 0.0
ob_window_simple.location = (0.1106, 0.04017, 1.271)
ob_window_simple.rotation_euler = (0.0, -0.0, -1.571)
ob_window_simple.lock_rotations_4d = False
ob_window_simple.empty_display_type = 'ARROWS'
ob_window_simple.show_wire = True
ob_window_simple.lineart.crease_threshold = 0.0
ob_simple_stairs.location = (7.669, -0.1047, 0.3553)
ob_simple_stairs.rotation_euler = (0.0, -0.0, 4.712)
ob_simple_stairs.lock_rotations_4d = False
ob_simple_stairs.empty_display_type = 'ARROWS'
ob_simple_stairs.show_wire = True
ob_simple_stairs.lineart.crease_threshold = 0.0
ob_store_front.location = (-2.244, 0.003899, 2.242)
ob_store_front.rotation_euler = (0.0, -0.0, 1.571)
ob_store_front.lock_rotations_4d = False
ob_store_front.empty_display_type = 'ARROWS'
ob_store_front.show_wire = True
ob_store_front.lineart.crease_threshold = 0.0
ob_window_round_top.location = (2.3, -0.03875, 1.524)
ob_window_round_top.lock_rotations_4d = False
ob_window_round_top.empty_display_type = 'ARROWS'
ob_window_round_top.show_wire = True
ob_window_round_top.lineart.crease_threshold = 0.0
ob_lamp_003.location = (13.89, 1.005, 5.904)
ob_lamp_003.rotation_euler = (-4.199, -0.2865, 0.7863)
ob_lamp_003.scale = (-1.0, -1.0, -1.0)
ob_lamp_003.lock_rotations_4d = False
ob_lamp_003.empty_display_type = 'ARROWS'
ob_lamp_003.color = (0.0, 0.0, 0.0, 0.0)
ob_lamp_003.lineart.crease_threshold = 0.0
ob_lamp_002.location = (13.89, 1.005, 5.904)
ob_lamp_002.rotation_euler = (-4.199, -0.2865, 1.988)
ob_lamp_002.scale = (-1.0, -1.0, -1.0)
ob_lamp_002.lock_rotations_4d = False
ob_lamp_002.empty_display_type = 'ARROWS'
ob_lamp_002.color = (0.0, 0.0, 0.0, 0.0)
ob_lamp_002.lineart.crease_threshold = 0.0
ob_lamp_001.location = (13.89, 1.005, 5.904)
ob_lamp_001.rotation_euler = (-4.199, -0.2865, 1.663)
ob_lamp_001.scale = (-1.0, -1.0, -1.0)
ob_lamp_001.lock_rotations_4d = False
ob_lamp_001.empty_display_type = 'ARROWS'
ob_lamp_001.color = (0.0, 0.0, 0.0, 0.0)
ob_lamp_001.lineart.crease_threshold = 0.0
ob_lamp.location = (13.89, 1.005, 5.904)
ob_lamp.rotation_euler = (0.6503, 0.05522, 1.866)
ob_lamp.lock_rotations_4d = False
ob_lamp.empty_display_type = 'ARROWS'
ob_lamp.color = (0.0, 0.0, 0.0, 0.0)
ob_lamp.lineart.crease_threshold = 0.0
ob_pointy_roof.location = (10.43, 0.0, 0.0)
ob_pointy_roof.rotation_euler = (1.571, -0.0, 0.0)
ob_pointy_roof.lineart.crease_threshold = 0.0
ob_camera.location = (11.96, -19.85, 4.257)
ob_camera.rotation_euler = (1.606, 4.011e-07, 0.5516)
ob_camera.lock_rotations_4d = False
ob_camera.empty_display_type = 'ARROWS'
ob_camera.color = (0.0, 0.0, 0.0, 0.0)
ob_camera.display_type = 'WIRE'
ob_camera.lineart.crease_threshold = 0.0

# ---- collection membership
col_collection_1.objects.link(ob_window_small_simple)
col_collection_1.objects.link(ob_dak_met_rand)
col_collection_1.objects.link(ob_power_simple)
col_collection_1.objects.link(ob_window_simple)
col_collection_1.objects.link(ob_simple_stairs)
col_collection_1.objects.link(ob_store_front)
col_collection_1.objects.link(ob_window_round_top)
col_collection_1.objects.link(ob_lamp_003)
col_collection_1.objects.link(ob_lamp_002)
col_collection_1.objects.link(ob_lamp_001)
col_collection_1.objects.link(ob_lamp)
col_collection_2.objects.link(ob_pointy_roof)
col_collection_2.objects.link(ob_camera)

# ---- scene / render settings (as saved in the file)
scene.camera = ob_camera
scene.frame_start = 1; scene.frame_end = 250; scene.frame_set(3)
scene.render.engine = 'BLENDER_EEVEE_NEXT'
scene.render.resolution_percentage = 50
scene.render.dither_intensity = 0.0
scene.cycles.use_denoising = False
scene.cycles.samples = 10
scene.cycles.sampling_pattern = 'TABULATED_SOBOL'
scene.cycles.light_sampling_threshold = 0.0
scene.cycles.use_adaptive_sampling = False
scene.cycles.use_light_tree = False
scene.cycles.blur_glossy = 0.0
scene.cycles.pixel_filter_type = 'GAUSSIAN'
scene.cycles.sample_clamp_indirect = 0.0
scene.view_settings.view_transform = 'Standard'
bpy.context.view_layer.update()
